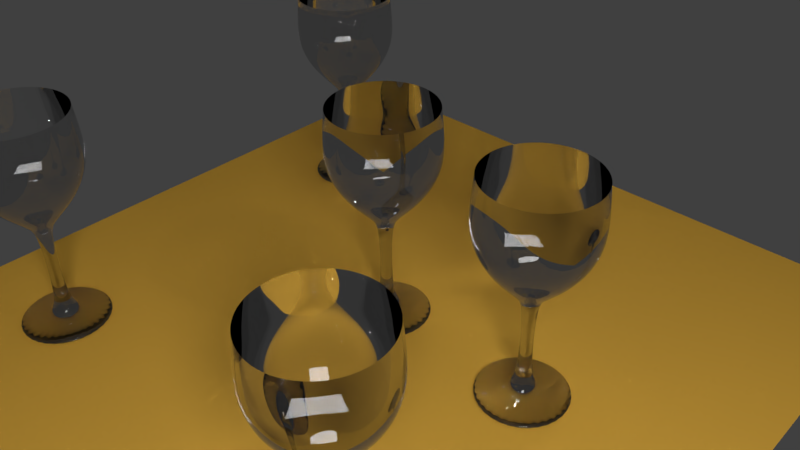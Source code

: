 # Source: wineglass.blend  (saved by Blender 2.77.0; exported with 4.5.12 LTS)
import bpy
from mathutils import Matrix  # noqa: F401  (used for matrix-valued properties, if any)

bpy.ops.wm.read_factory_settings(use_empty=True)
scene = bpy.context.scene
scene.name = 'Scene'

# ---- collections
col_collection_1 = bpy.data.collections.new('Collection 1'); scene.collection.children.link(col_collection_1)

# ---- materials (node trees are filled in below, after node groups)
mat_material_007 = bpy.data.materials.new('Material.007')
mat_material_007.alpha_threshold = 0.0
mat_material_007.roughness = 0.5
mat_material_006 = bpy.data.materials.new('Material.006')
mat_material_006.alpha_threshold = 0.0
mat_material_006.roughness = 0.5
mat_material_005 = bpy.data.materials.new('Material.005')
mat_material_005.alpha_threshold = 0.0
mat_material_005.roughness = 0.5
mat_material_004 = bpy.data.materials.new('Material.004')
mat_material_004.alpha_threshold = 0.0
mat_material_004.roughness = 0.5
mat_material_002 = bpy.data.materials.new('Material.002')
mat_material_002.alpha_threshold = 0.0
mat_material_002.roughness = 0.5
mat_material_001 = bpy.data.materials.new('Material.001')
mat_material_001.alpha_threshold = 0.0
mat_material_001.roughness = 0.5
mat_material_003 = bpy.data.materials.new('Material.003')
mat_material_003.alpha_threshold = 0.0
mat_material_003.roughness = 0.5

# ---- material node trees
mat_material_007.use_nodes = True; mat_material_007.node_tree.nodes.clear()
_N = mat_material_007.node_tree.nodes; _L = mat_material_007.node_tree.links
n0 = _N.new('ShaderNodeOutputMaterial'); n0.name = 'Material Output'; n0.location = (300, 300)
n1 = _N.new('ShaderNodeBsdfGlass'); n1.name = 'Glass BSDF'; n1.location = (10, 300)
n1.distribution = 'BECKMANN'
n1.inputs[0].default_value = (0.8, 0.8, 0.8, 1.0)
n1.inputs[2].default_value = 1.45
_L.new(n1.outputs[0], n0.inputs[0])
n0.is_active_output = True
mat_material_006.use_nodes = True; mat_material_006.node_tree.nodes.clear()
_N = mat_material_006.node_tree.nodes; _L = mat_material_006.node_tree.links
n0 = _N.new('ShaderNodeOutputMaterial'); n0.name = 'Material Output'; n0.location = (300, 300)
n1 = _N.new('ShaderNodeBsdfGlass'); n1.name = 'Glass BSDF'; n1.location = (10, 300)
n1.distribution = 'BECKMANN'
n1.inputs[0].default_value = (0.8, 0.8, 0.8, 1.0)
n1.inputs[2].default_value = 1.45
_L.new(n1.outputs[0], n0.inputs[0])
n0.is_active_output = True
mat_material_005.use_nodes = True; mat_material_005.node_tree.nodes.clear()
_N = mat_material_005.node_tree.nodes; _L = mat_material_005.node_tree.links
n0 = _N.new('ShaderNodeOutputMaterial'); n0.name = 'Material Output'; n0.location = (300, 300)
n1 = _N.new('ShaderNodeBsdfGlass'); n1.name = 'Glass BSDF'; n1.location = (10, 300)
n1.distribution = 'BECKMANN'
n1.inputs[0].default_value = (0.8, 0.8, 0.8, 1.0)
n1.inputs[2].default_value = 1.45
_L.new(n1.outputs[0], n0.inputs[0])
n0.is_active_output = True
mat_material_004.use_nodes = True; mat_material_004.node_tree.nodes.clear()
_N = mat_material_004.node_tree.nodes; _L = mat_material_004.node_tree.links
n0 = _N.new('ShaderNodeOutputMaterial'); n0.name = 'Material Output'; n0.location = (300, 300)
n1 = _N.new('ShaderNodeBsdfGlass'); n1.name = 'Glass BSDF'; n1.location = (10, 300)
n1.distribution = 'BECKMANN'
n1.inputs[0].default_value = (0.8, 0.8, 0.8, 1.0)
n1.inputs[2].default_value = 1.45
_L.new(n1.outputs[0], n0.inputs[0])
n0.is_active_output = True
mat_material_002.use_nodes = True; mat_material_002.node_tree.nodes.clear()
_N = mat_material_002.node_tree.nodes; _L = mat_material_002.node_tree.links
n0 = _N.new('ShaderNodeOutputMaterial'); n0.name = 'Material Output'; n0.location = (300, 300)
n1 = _N.new('ShaderNodeEmission'); n1.name = 'Emission'; n1.location = (10, 300)
n1.inputs[0].default_value = (0.8, 0.8, 0.8, 1.0)
n1.inputs[1].default_value = 25.0
_L.new(n1.outputs[0], n0.inputs[0])
n0.is_active_output = True
mat_material_001.use_nodes = True; mat_material_001.node_tree.nodes.clear()
_N = mat_material_001.node_tree.nodes; _L = mat_material_001.node_tree.links
n0 = _N.new('ShaderNodeOutputMaterial'); n0.name = 'Material Output'; n0.location = (300, 300)
n1 = _N.new('ShaderNodeBsdfDiffuse'); n1.name = 'Diffuse BSDF'; n1.location = (10, 300)
n1.inputs[0].default_value = (0.8, 0.4462, 0.0601, 1.0)
_L.new(n1.outputs[0], n0.inputs[0])
n0.is_active_output = True
mat_material_003.use_nodes = True; mat_material_003.node_tree.nodes.clear()
_N = mat_material_003.node_tree.nodes; _L = mat_material_003.node_tree.links
n0 = _N.new('ShaderNodeOutputMaterial'); n0.name = 'Material Output'; n0.location = (300, 300)
n1 = _N.new('ShaderNodeBsdfGlass'); n1.name = 'Glass BSDF'; n1.location = (10, 300)
n1.distribution = 'BECKMANN'
n1.inputs[0].default_value = (0.8, 0.8, 0.8, 1.0)
n1.inputs[2].default_value = 1.45
_L.new(n1.outputs[0], n0.inputs[0])
n0.is_active_output = True

# ---- world
world_world = bpy.data.worlds.new('World'); scene.world = world_world
world_world.color = (0.05088, 0.05088, 0.05088)
world_world.use_sun_shadow = False
world_world.sun_shadow_jitter_overblur = 0.0
world_world.cycles.sampling_method = 'MANUAL'

# ---- cameras
cam_camera = bpy.data.cameras.new('Camera')
cam_camera.clip_end = 100.0
cam_camera.lens = 35.0
cam_camera.sensor_width = 32.0
cam_camera.sensor_height = 18.0
cam_camera.ortho_scale = 7.314
cam_camera.dof.focus_distance = 0.0

# ---- lights
light_lamp = bpy.data.lights.new('Lamp', 'POINT')
light_lamp.transmission_factor = 0.0
light_lamp.cutoff_distance = 30.0
light_lamp.energy = 100.0
light_lamp.shadow_buffer_clip_start = 1.001
light_lamp.shadow_soft_size = 0.1
light_lamp.shadow_maximum_resolution = 0.006
light_lamp.use_absolute_resolution = True

# ---- meshes
me_cylinder_005 = bpy.data.meshes.new('Cylinder.005')
me_cylinder_005.from_pydata([(9.429e-08, 0.2059, -1.0), (1.162e-08, 0.9023, 1.0), (0.04018, 0.202, -1.0), (0.176, 0.885, 1.0), (0.07881, 0.1903, -1.0), (0.3453, 0.8336, 1.0), (0.1144, 0.1712, -1.0), (0.5013, 0.7503, 1.0), (0.1456, 0.1456, -1.0), (0.638, 0.638, 1.0), (0.1712, 0.1144, -1.0), (0.7503, 0.5013, 1.0), (0.1903, 0.07881, -1.0), (0.8336, 0.3453, 1.0), (0.202, 0.04018, -1.0), (0.885, 0.176, 1.0), (0.2059, 2.458e-07, -1.0), (0.9023, 9.589e-08, 1.0), (0.202, -0.04018, -1.0), (0.885, -0.176, 1.0), (0.1903, -0.07881, -1.0), (0.8336, -0.3453, 1.0), (0.1712, -0.1144, -1.0), (0.7503, -0.5013, 1.0), (0.1456, -0.1456, -1.0), (0.638, -0.638, 1.0), (0.1144, -0.1712, -1.0), (0.5013, -0.7503, 1.0), (0.07881, -0.1903, -1.0), (0.3453, -0.8336, 1.0), (0.04018, -0.202, -1.0), (0.176, -0.885, 1.0), (2.718e-08, -0.2059, -1.0), (-2.824e-07, -0.9023, 1.0), (-0.04018, -0.202, -1.0), (-0.176, -0.885, 1.0), (-0.07881, -0.1903, -1.0), (-0.3453, -0.8336, 1.0), (-0.1144, -0.1712, -1.0), (-0.5013, -0.7503, 1.0), (-0.1456, -0.1456, -1.0), (-0.638, -0.638, 1.0), (-0.1712, -0.1144, -1.0), (-0.7503, -0.5013, 1.0), (-0.1903, -0.07881, -1.0), (-0.8336, -0.3453, 1.0), (-0.202, -0.04018, -1.0), (-0.885, -0.176, 1.0), (-0.2059, 4.291e-07, -1.0), (-0.9023, 8.991e-07, 1.0), (-0.202, 0.04018, -1.0), (-0.885, 0.176, 1.0), (-0.1903, 0.07881, -1.0), (-0.8336, 0.3453, 1.0), (-0.1712, 0.1144, -1.0), (-0.7503, 0.5013, 1.0), (-0.1456, 0.1456, -1.0), (-0.638, 0.638, 1.0), (-0.1144, 0.1712, -1.0), (-0.5013, 0.7503, 1.0), (-0.07881, 0.1903, -1.0), (-0.3453, 0.8336, 1.0), (-0.04018, 0.202, -1.0), (-0.176, 0.885, 1.0), (3.594e-08, 0.6973, -0.5), (1.128e-08, 0.9529, 0.0), (5.845e-09, 0.9508, 0.5), (0.1855, 0.9325, 0.5), (0.1859, 0.9346, 0.0), (0.136, 0.6839, -0.5), (0.3638, 0.8784, 0.5), (0.3647, 0.8804, 0.0), (0.2669, 0.6442, -0.5), (0.5282, 0.7905, 0.5), (0.5294, 0.7923, 0.0), (0.3874, 0.5798, -0.5), (0.6723, 0.6723, 0.5), (0.6738, 0.6738, 0.0), (0.4931, 0.4931, -0.5), (0.7905, 0.5282, 0.5), (0.7923, 0.5294, 0.0), (0.5798, 0.3874, -0.5), (0.8784, 0.3638, 0.5), (0.8804, 0.3647, 0.0), (0.6442, 0.2669, -0.5), (0.9325, 0.1855, 0.5), (0.9346, 0.1859, 0.0), (0.6839, 0.136, -0.5), (0.9508, 8.581e-08, 0.5), (0.9529, 8.466e-08, 0.0), (0.6973, 1.389e-07, -0.5), (0.9325, -0.1855, 0.5), (0.9346, -0.1859, 0.0), (0.6839, -0.136, -0.5), (0.8784, -0.3638, 0.5), (0.8804, -0.3647, 0.0), (0.6442, -0.2669, -0.5), (0.7905, -0.5282, 0.5), (0.7923, -0.5294, 0.0), (0.5798, -0.3874, -0.5), (0.6723, -0.6723, 0.5), (0.6738, -0.6738, 0.0), (0.4931, -0.4931, -0.5), (0.5282, -0.7905, 0.5), (0.5294, -0.7923, 0.0), (0.3874, -0.5798, -0.5), (0.3638, -0.8784, 0.5), (0.3647, -0.8804, 0.0), (0.2669, -0.6442, -0.5), (0.1855, -0.9325, 0.5), (0.1859, -0.9346, 0.0), (0.136, -0.6839, -0.5), (-3.04e-07, -0.9508, 0.5), (-2.992e-07, -0.9529, 0.0), (-1.913e-07, -0.6973, -0.5), (-0.1855, -0.9325, 0.5), (-0.1859, -0.9346, 0.0), (-0.136, -0.6839, -0.5), (-0.3638, -0.8784, 0.5), (-0.3647, -0.8804, 0.0), (-0.2669, -0.6442, -0.5), (-0.5282, -0.7905, 0.5), (-0.5294, -0.7923, 0.0), (-0.3874, -0.5798, -0.5), (-0.6723, -0.6723, 0.5), (-0.6738, -0.6738, 0.0), (-0.4931, -0.4931, -0.5), (-0.7905, -0.5282, 0.5), (-0.7923, -0.5294, 0.0), (-0.5798, -0.3874, -0.5), (-0.8784, -0.3638, 0.5), (-0.8804, -0.3647, 0.0), (-0.6442, -0.2669, -0.5), (-0.9325, -0.1855, 0.5), (-0.9346, -0.1859, 0.0), (-0.6839, -0.136, -0.5), (-0.9508, 9.321e-07, 0.5), (-0.9529, 9.329e-07, 0.0), (-0.6973, 7.596e-07, -0.5), (-0.9325, 0.1855, 0.5), (-0.9346, 0.1859, 0.0), (-0.6839, 0.136, -0.5), (-0.8784, 0.3638, 0.5), (-0.8804, 0.3647, 0.0), (-0.6442, 0.2669, -0.5), (-0.7905, 0.5282, 0.5), (-0.7923, 0.5294, 0.0), (-0.5798, 0.3874, -0.5), (-0.6723, 0.6723, 0.5), (-0.6738, 0.6738, 0.0), (-0.4931, 0.4931, -0.5), (-0.5282, 0.7905, 0.5), (-0.5294, 0.7923, 0.0), (-0.3874, 0.5798, -0.5), (-0.3638, 0.8784, 0.5), (-0.3647, 0.8804, 0.0), (-0.2669, 0.6442, -0.5), (-0.1855, 0.9325, 0.5), (-0.1859, 0.9346, 0.0), (-0.136, 0.6839, -0.5), (1.075e-07, 0.09464, -1.196), (0.01846, 0.09282, -1.196), (0.03622, 0.08744, -1.196), (0.05258, 0.07869, -1.196), (0.06692, 0.06692, -1.196), (0.07869, 0.05258, -1.196), (0.08744, 0.03622, -1.196), (0.09282, 0.01846, -1.196), (0.09464, 2.74e-07, -1.196), (0.09282, -0.01846, -1.196), (0.08744, -0.03622, -1.196), (0.07869, -0.05258, -1.196), (0.06692, -0.06692, -1.196), (0.05258, -0.07869, -1.196), (0.03622, -0.08744, -1.196), (0.01846, -0.09282, -1.196), (7.667e-08, -0.09464, -1.196), (-0.01846, -0.09282, -1.196), (-0.03622, -0.08744, -1.196), (-0.05258, -0.07869, -1.196), (-0.06692, -0.06692, -1.196), (-0.07869, -0.05258, -1.196), (-0.08744, -0.03622, -1.196), (-0.09282, -0.01846, -1.196), (-0.09464, 3.583e-07, -1.196), (-0.09282, 0.01846, -1.196), (-0.08744, 0.03622, -1.196), (-0.07869, 0.05258, -1.196), (-0.06692, 0.06692, -1.196), (-0.05258, 0.07869, -1.196), (-0.03622, 0.08744, -1.196), (-0.01846, 0.09282, -1.196), (8.845e-07, 0.09464, -2.701), (0.01846, 0.09282, -2.701), (0.03622, 0.08744, -2.701), (0.05258, 0.07869, -2.701), (0.06692, 0.06692, -2.701), (0.07869, 0.05258, -2.701), (0.08744, 0.03622, -2.701), (0.09282, 0.01846, -2.701), (0.09464, 2.74e-07, -2.701), (0.09282, -0.01846, -2.701), (0.08744, -0.03622, -2.701), (0.07869, -0.05258, -2.701), (0.06692, -0.06692, -2.701), (0.05258, -0.07869, -2.701), (0.03622, -0.08744, -2.701), (0.01846, -0.09282, -2.701), (8.536e-07, -0.09464, -2.701), (-0.01846, -0.09282, -2.701), (-0.03622, -0.08744, -2.701), (-0.05258, -0.07869, -2.701), (-0.06692, -0.06692, -2.701), (-0.07869, -0.05258, -2.701), (-0.08743, -0.03622, -2.701), (-0.09282, -0.01846, -2.701), (-0.09464, 3.583e-07, -2.701), (-0.09282, 0.01846, -2.701), (-0.08743, 0.03622, -2.701), (-0.07869, 0.05258, -2.701), (-0.06692, 0.06692, -2.701), (-0.05258, 0.07869, -2.701), (-0.03622, 0.08744, -2.701), (-0.01846, 0.09282, -2.701), (9.278e-07, 0.2966, -2.798), (0.05786, 0.2909, -2.798), (0.1135, 0.274, -2.798), (0.1648, 0.2466, -2.798), (0.2097, 0.2097, -2.798), (0.2466, 0.1648, -2.798), (0.274, 0.1135, -2.798), (0.2909, 0.05786, -2.798), (0.2966, 2.168e-07, -2.798), (0.2909, -0.05786, -2.798), (0.274, -0.1135, -2.798), (0.2466, -0.1648, -2.798), (0.2097, -0.2097, -2.798), (0.1648, -0.2466, -2.798), (0.1135, -0.274, -2.798), (0.05786, -0.2909, -2.798), (8.312e-07, -0.2966, -2.798), (-0.05786, -0.2909, -2.798), (-0.1135, -0.274, -2.798), (-0.1648, -0.2466, -2.798), (-0.2097, -0.2097, -2.798), (-0.2466, -0.1648, -2.798), (-0.274, -0.1135, -2.798), (-0.2909, -0.05786, -2.798), (-0.2966, 4.808e-07, -2.798), (-0.2909, 0.05786, -2.798), (-0.274, 0.1135, -2.798), (-0.2466, 0.1648, -2.798), (-0.2097, 0.2097, -2.798), (-0.1648, 0.2466, -2.798), (-0.1135, 0.274, -2.798), (-0.05786, 0.2909, -2.798), (9.396e-07, 0.7974, -2.896), (0.1556, 0.7821, -2.896), (0.3052, 0.7367, -2.896), (0.443, 0.663, -2.896), (0.5639, 0.5639, -2.896), (0.663, 0.443, -2.896), (0.7367, 0.3052, -2.896), (0.7821, 0.1556, -2.896), (0.7974, 9.855e-08, -2.896), (0.7821, -0.1556, -2.896), (0.7367, -0.3052, -2.896), (0.663, -0.443, -2.896), (0.5639, -0.5639, -2.896), (0.443, -0.663, -2.896), (0.3052, -0.7367, -2.896), (0.1556, -0.7821, -2.896), (6.798e-07, -0.7974, -2.896), (-0.1556, -0.7821, -2.896), (-0.3052, -0.7367, -2.896), (-0.443, -0.663, -2.896), (-0.5639, -0.5639, -2.896), (-0.663, -0.443, -2.896), (-0.7367, -0.3052, -2.896), (-0.7821, -0.1556, -2.896), (-0.7974, 8.083e-07, -2.896), (-0.7821, 0.1556, -2.896), (-0.7367, 0.3052, -2.896), (-0.663, 0.443, -2.896), (-0.5639, 0.5639, -2.896), (-0.443, 0.663, -2.896), (-0.3052, 0.7367, -2.896), (-0.1556, 0.7821, -2.896), (9.269e-07, 0.7974, -2.996), (0.1556, 0.7821, -2.996), (0.3052, 0.7367, -2.996), (0.443, 0.663, -2.996), (0.5639, 0.5639, -2.996), (0.663, 0.443, -2.996), (0.7367, 0.3052, -2.996), (0.7821, 0.1556, -2.996), (0.7974, 9.855e-08, -2.996), (0.7821, -0.1556, -2.996), (0.7367, -0.3052, -2.996), (0.663, -0.443, -2.996), (0.5639, -0.5639, -2.996), (0.443, -0.663, -2.996), (0.3052, -0.7367, -2.996), (0.1556, -0.7821, -2.996), (6.671e-07, -0.7974, -2.996), (-0.1556, -0.7821, -2.996), (-0.3052, -0.7367, -2.996), (-0.443, -0.663, -2.996), (-0.5639, -0.5639, -2.996), (-0.663, -0.443, -2.996), (-0.7367, -0.3052, -2.996), (-0.7821, -0.1556, -2.996), (-0.7974, 8.083e-07, -2.996), (-0.7821, 0.1556, -2.996), (-0.7367, 0.3052, -2.996), (-0.663, 0.443, -2.996), (-0.5639, 0.5639, -2.996), (-0.443, 0.663, -2.996), (-0.3052, 0.7367, -2.996), (-0.1556, 0.7821, -2.996)], [], [(66, 1, 3, 67), (67, 3, 5, 70), (70, 5, 7, 73), (73, 7, 9, 76), (76, 9, 11, 79), (79, 11, 13, 82), (82, 13, 15, 85), (85, 15, 17, 88), (88, 17, 19, 91), (91, 19, 21, 94), (94, 21, 23, 97), (97, 23, 25, 100), (100, 25, 27, 103), (103, 27, 29, 106), (106, 29, 31, 109), (109, 31, 33, 112), (112, 33, 35, 115), (115, 35, 37, 118), (118, 37, 39, 121), (121, 39, 41, 124), (124, 41, 43, 127), (127, 43, 45, 130), (130, 45, 47, 133), (133, 47, 49, 136), (136, 49, 51, 139), (139, 51, 53, 142), (142, 53, 55, 145), (145, 55, 57, 148), (148, 57, 59, 151), (151, 59, 61, 154), (154, 61, 63, 157), (157, 63, 1, 66), (62, 0, 160, 191), (62, 159, 64, 0), (159, 158, 65, 64), (158, 157, 66, 65), (60, 156, 159, 62), (156, 155, 158, 159), (155, 154, 157, 158), (58, 153, 156, 60), (153, 152, 155, 156), (152, 151, 154, 155), (56, 150, 153, 58), (150, 149, 152, 153), (149, 148, 151, 152), (54, 147, 150, 56), (147, 146, 149, 150), (146, 145, 148, 149), (52, 144, 147, 54), (144, 143, 146, 147), (143, 142, 145, 146), (50, 141, 144, 52), (141, 140, 143, 144), (140, 139, 142, 143), (48, 138, 141, 50), (138, 137, 140, 141), (137, 136, 139, 140), (46, 135, 138, 48), (135, 134, 137, 138), (134, 133, 136, 137), (44, 132, 135, 46), (132, 131, 134, 135), (131, 130, 133, 134), (42, 129, 132, 44), (129, 128, 131, 132), (128, 127, 130, 131), (40, 126, 129, 42), (126, 125, 128, 129), (125, 124, 127, 128), (38, 123, 126, 40), (123, 122, 125, 126), (122, 121, 124, 125), (36, 120, 123, 38), (120, 119, 122, 123), (119, 118, 121, 122), (34, 117, 120, 36), (117, 116, 119, 120), (116, 115, 118, 119), (32, 114, 117, 34), (114, 113, 116, 117), (113, 112, 115, 116), (30, 111, 114, 32), (111, 110, 113, 114), (110, 109, 112, 113), (28, 108, 111, 30), (108, 107, 110, 111), (107, 106, 109, 110), (26, 105, 108, 28), (105, 104, 107, 108), (104, 103, 106, 107), (24, 102, 105, 26), (102, 101, 104, 105), (101, 100, 103, 104), (22, 99, 102, 24), (99, 98, 101, 102), (98, 97, 100, 101), (20, 96, 99, 22), (96, 95, 98, 99), (95, 94, 97, 98), (18, 93, 96, 20), (93, 92, 95, 96), (92, 91, 94, 95), (16, 90, 93, 18), (90, 89, 92, 93), (89, 88, 91, 92), (14, 87, 90, 16), (87, 86, 89, 90), (86, 85, 88, 89), (12, 84, 87, 14), (84, 83, 86, 87), (83, 82, 85, 86), (10, 81, 84, 12), (81, 80, 83, 84), (80, 79, 82, 83), (8, 78, 81, 10), (78, 77, 80, 81), (77, 76, 79, 80), (6, 75, 78, 8), (75, 74, 77, 78), (74, 73, 76, 77), (4, 72, 75, 6), (72, 71, 74, 75), (71, 70, 73, 74), (2, 69, 72, 4), (69, 68, 71, 72), (68, 67, 70, 71), (0, 64, 69, 2), (64, 65, 68, 69), (65, 66, 67, 68), (167, 168, 200, 199), (18, 20, 170, 169), (36, 38, 179, 178), (54, 56, 188, 187), (10, 12, 166, 165), (28, 30, 175, 174), (46, 48, 184, 183), (2, 4, 162, 161), (20, 22, 171, 170), (38, 40, 180, 179), (56, 58, 189, 188), (12, 14, 167, 166), (30, 32, 176, 175), (48, 50, 185, 184), (4, 6, 163, 162), (22, 24, 172, 171), (40, 42, 181, 180), (58, 60, 190, 189), (14, 16, 168, 167), (32, 34, 177, 176), (50, 52, 186, 185), (6, 8, 164, 163), (24, 26, 173, 172), (42, 44, 182, 181), (60, 62, 191, 190), (16, 18, 169, 168), (34, 36, 178, 177), (52, 54, 187, 186), (8, 10, 165, 164), (26, 28, 174, 173), (44, 46, 183, 182), (0, 2, 161, 160), (202, 203, 235, 234), (181, 182, 214, 213), (168, 169, 201, 200), (182, 183, 215, 214), (169, 170, 202, 201), (183, 184, 216, 215), (170, 171, 203, 202), (184, 185, 217, 216), (171, 172, 204, 203), (185, 186, 218, 217), (172, 173, 205, 204), (186, 187, 219, 218), (173, 174, 206, 205), (160, 161, 193, 192), (187, 188, 220, 219), (174, 175, 207, 206), (161, 162, 194, 193), (188, 189, 221, 220), (175, 176, 208, 207), (162, 163, 195, 194), (189, 190, 222, 221), (176, 177, 209, 208), (163, 164, 196, 195), (190, 191, 223, 222), (177, 178, 210, 209), (164, 165, 197, 196), (191, 160, 192, 223), (178, 179, 211, 210), (165, 166, 198, 197), (179, 180, 212, 211), (166, 167, 199, 198), (180, 181, 213, 212), (237, 238, 270, 269), (216, 217, 249, 248), (203, 204, 236, 235), (217, 218, 250, 249), (204, 205, 237, 236), (218, 219, 251, 250), (205, 206, 238, 237), (192, 193, 225, 224), (219, 220, 252, 251), (206, 207, 239, 238), (193, 194, 226, 225), (220, 221, 253, 252), (207, 208, 240, 239), (194, 195, 227, 226), (221, 222, 254, 253), (208, 209, 241, 240), (195, 196, 228, 227), (222, 223, 255, 254), (209, 210, 242, 241), (196, 197, 229, 228), (223, 192, 224, 255), (210, 211, 243, 242), (197, 198, 230, 229), (211, 212, 244, 243), (198, 199, 231, 230), (212, 213, 245, 244), (199, 200, 232, 231), (213, 214, 246, 245), (200, 201, 233, 232), (214, 215, 247, 246), (201, 202, 234, 233), (215, 216, 248, 247), (272, 273, 305, 304), (224, 225, 257, 256), (251, 252, 284, 283), (238, 239, 271, 270), (225, 226, 258, 257), (252, 253, 285, 284), (239, 240, 272, 271), (226, 227, 259, 258), (253, 254, 286, 285), (240, 241, 273, 272), (227, 228, 260, 259), (254, 255, 287, 286), (241, 242, 274, 273), (228, 229, 261, 260), (255, 224, 256, 287), (242, 243, 275, 274), (229, 230, 262, 261), (243, 244, 276, 275), (230, 231, 263, 262), (244, 245, 277, 276), (231, 232, 264, 263), (245, 246, 278, 277), (232, 233, 265, 264), (246, 247, 279, 278), (233, 234, 266, 265), (247, 248, 280, 279), (234, 235, 267, 266), (248, 249, 281, 280), (235, 236, 268, 267), (249, 250, 282, 281), (236, 237, 269, 268), (250, 251, 283, 282), (288, 289, 290, 291, 292, 293, 294, 295, 296, 297, 298, 299, 300, 301, 302, 303, 304, 305, 306, 307, 308, 309, 310, 311, 312, 313, 314, 315, 316, 317, 318, 319), (259, 260, 292, 291), (286, 287, 319, 318), (273, 274, 306, 305), (260, 261, 293, 292), (287, 256, 288, 319), (274, 275, 307, 306), (261, 262, 294, 293), (275, 276, 308, 307), (262, 263, 295, 294), (276, 277, 309, 308), (263, 264, 296, 295), (277, 278, 310, 309), (264, 265, 297, 296), (278, 279, 311, 310), (265, 266, 298, 297), (279, 280, 312, 311), (266, 267, 299, 298), (280, 281, 313, 312), (267, 268, 300, 299), (281, 282, 314, 313), (268, 269, 301, 300), (282, 283, 315, 314), (269, 270, 302, 301), (256, 257, 289, 288), (283, 284, 316, 315), (270, 271, 303, 302), (257, 258, 290, 289), (284, 285, 317, 316), (271, 272, 304, 303), (258, 259, 291, 290), (285, 286, 318, 317)])
me_cylinder_005.polygons.foreach_set('use_smooth', [True] * 289)
me_cylinder_005.materials.append(mat_material_007)
me_cylinder_005.use_remesh_preserve_volume = False
me_cylinder_005.use_remesh_preserve_attributes = False
me_cylinder_005.use_mirror_vertex_groups = False
me_cylinder_005.update()
me_cylinder_004 = bpy.data.meshes.new('Cylinder.004')
me_cylinder_004.from_pydata([(9.429e-08, 0.2059, -1.0), (1.162e-08, 0.9023, 1.0), (0.04018, 0.202, -1.0), (0.176, 0.885, 1.0), (0.07881, 0.1903, -1.0), (0.3453, 0.8336, 1.0), (0.1144, 0.1712, -1.0), (0.5013, 0.7503, 1.0), (0.1456, 0.1456, -1.0), (0.638, 0.638, 1.0), (0.1712, 0.1144, -1.0), (0.7503, 0.5013, 1.0), (0.1903, 0.07881, -1.0), (0.8336, 0.3453, 1.0), (0.202, 0.04018, -1.0), (0.885, 0.176, 1.0), (0.2059, 2.458e-07, -1.0), (0.9023, 9.589e-08, 1.0), (0.202, -0.04018, -1.0), (0.885, -0.176, 1.0), (0.1903, -0.07881, -1.0), (0.8336, -0.3453, 1.0), (0.1712, -0.1144, -1.0), (0.7503, -0.5013, 1.0), (0.1456, -0.1456, -1.0), (0.638, -0.638, 1.0), (0.1144, -0.1712, -1.0), (0.5013, -0.7503, 1.0), (0.07881, -0.1903, -1.0), (0.3453, -0.8336, 1.0), (0.04018, -0.202, -1.0), (0.176, -0.885, 1.0), (2.718e-08, -0.2059, -1.0), (-2.824e-07, -0.9023, 1.0), (-0.04018, -0.202, -1.0), (-0.176, -0.885, 1.0), (-0.07881, -0.1903, -1.0), (-0.3453, -0.8336, 1.0), (-0.1144, -0.1712, -1.0), (-0.5013, -0.7503, 1.0), (-0.1456, -0.1456, -1.0), (-0.638, -0.638, 1.0), (-0.1712, -0.1144, -1.0), (-0.7503, -0.5013, 1.0), (-0.1903, -0.07881, -1.0), (-0.8336, -0.3453, 1.0), (-0.202, -0.04018, -1.0), (-0.885, -0.176, 1.0), (-0.2059, 4.291e-07, -1.0), (-0.9023, 8.991e-07, 1.0), (-0.202, 0.04018, -1.0), (-0.885, 0.176, 1.0), (-0.1903, 0.07881, -1.0), (-0.8336, 0.3453, 1.0), (-0.1712, 0.1144, -1.0), (-0.7503, 0.5013, 1.0), (-0.1456, 0.1456, -1.0), (-0.638, 0.638, 1.0), (-0.1144, 0.1712, -1.0), (-0.5013, 0.7503, 1.0), (-0.07881, 0.1903, -1.0), (-0.3453, 0.8336, 1.0), (-0.04018, 0.202, -1.0), (-0.176, 0.885, 1.0), (3.594e-08, 0.6973, -0.5), (1.128e-08, 0.9529, 0.0), (5.845e-09, 0.9508, 0.5), (0.1855, 0.9325, 0.5), (0.1859, 0.9346, 0.0), (0.136, 0.6839, -0.5), (0.3638, 0.8784, 0.5), (0.3647, 0.8804, 0.0), (0.2669, 0.6442, -0.5), (0.5282, 0.7905, 0.5), (0.5294, 0.7923, 0.0), (0.3874, 0.5798, -0.5), (0.6723, 0.6723, 0.5), (0.6738, 0.6738, 0.0), (0.4931, 0.4931, -0.5), (0.7905, 0.5282, 0.5), (0.7923, 0.5294, 0.0), (0.5798, 0.3874, -0.5), (0.8784, 0.3638, 0.5), (0.8804, 0.3647, 0.0), (0.6442, 0.2669, -0.5), (0.9325, 0.1855, 0.5), (0.9346, 0.1859, 0.0), (0.6839, 0.136, -0.5), (0.9508, 8.581e-08, 0.5), (0.9529, 8.466e-08, 0.0), (0.6973, 1.389e-07, -0.5), (0.9325, -0.1855, 0.5), (0.9346, -0.1859, 0.0), (0.6839, -0.136, -0.5), (0.8784, -0.3638, 0.5), (0.8804, -0.3647, 0.0), (0.6442, -0.2669, -0.5), (0.7905, -0.5282, 0.5), (0.7923, -0.5294, 0.0), (0.5798, -0.3874, -0.5), (0.6723, -0.6723, 0.5), (0.6738, -0.6738, 0.0), (0.4931, -0.4931, -0.5), (0.5282, -0.7905, 0.5), (0.5294, -0.7923, 0.0), (0.3874, -0.5798, -0.5), (0.3638, -0.8784, 0.5), (0.3647, -0.8804, 0.0), (0.2669, -0.6442, -0.5), (0.1855, -0.9325, 0.5), (0.1859, -0.9346, 0.0), (0.136, -0.6839, -0.5), (-3.04e-07, -0.9508, 0.5), (-2.992e-07, -0.9529, 0.0), (-1.913e-07, -0.6973, -0.5), (-0.1855, -0.9325, 0.5), (-0.1859, -0.9346, 0.0), (-0.136, -0.6839, -0.5), (-0.3638, -0.8784, 0.5), (-0.3647, -0.8804, 0.0), (-0.2669, -0.6442, -0.5), (-0.5282, -0.7905, 0.5), (-0.5294, -0.7923, 0.0), (-0.3874, -0.5798, -0.5), (-0.6723, -0.6723, 0.5), (-0.6738, -0.6738, 0.0), (-0.4931, -0.4931, -0.5), (-0.7905, -0.5282, 0.5), (-0.7923, -0.5294, 0.0), (-0.5798, -0.3874, -0.5), (-0.8784, -0.3638, 0.5), (-0.8804, -0.3647, 0.0), (-0.6442, -0.2669, -0.5), (-0.9325, -0.1855, 0.5), (-0.9346, -0.1859, 0.0), (-0.6839, -0.136, -0.5), (-0.9508, 9.321e-07, 0.5), (-0.9529, 9.329e-07, 0.0), (-0.6973, 7.596e-07, -0.5), (-0.9325, 0.1855, 0.5), (-0.9346, 0.1859, 0.0), (-0.6839, 0.136, -0.5), (-0.8784, 0.3638, 0.5), (-0.8804, 0.3647, 0.0), (-0.6442, 0.2669, -0.5), (-0.7905, 0.5282, 0.5), (-0.7923, 0.5294, 0.0), (-0.5798, 0.3874, -0.5), (-0.6723, 0.6723, 0.5), (-0.6738, 0.6738, 0.0), (-0.4931, 0.4931, -0.5), (-0.5282, 0.7905, 0.5), (-0.5294, 0.7923, 0.0), (-0.3874, 0.5798, -0.5), (-0.3638, 0.8784, 0.5), (-0.3647, 0.8804, 0.0), (-0.2669, 0.6442, -0.5), (-0.1855, 0.9325, 0.5), (-0.1859, 0.9346, 0.0), (-0.136, 0.6839, -0.5), (1.075e-07, 0.09464, -1.196), (0.01846, 0.09282, -1.196), (0.03622, 0.08744, -1.196), (0.05258, 0.07869, -1.196), (0.06692, 0.06692, -1.196), (0.07869, 0.05258, -1.196), (0.08744, 0.03622, -1.196), (0.09282, 0.01846, -1.196), (0.09464, 2.74e-07, -1.196), (0.09282, -0.01846, -1.196), (0.08744, -0.03622, -1.196), (0.07869, -0.05258, -1.196), (0.06692, -0.06692, -1.196), (0.05258, -0.07869, -1.196), (0.03622, -0.08744, -1.196), (0.01846, -0.09282, -1.196), (7.667e-08, -0.09464, -1.196), (-0.01846, -0.09282, -1.196), (-0.03622, -0.08744, -1.196), (-0.05258, -0.07869, -1.196), (-0.06692, -0.06692, -1.196), (-0.07869, -0.05258, -1.196), (-0.08744, -0.03622, -1.196), (-0.09282, -0.01846, -1.196), (-0.09464, 3.583e-07, -1.196), (-0.09282, 0.01846, -1.196), (-0.08744, 0.03622, -1.196), (-0.07869, 0.05258, -1.196), (-0.06692, 0.06692, -1.196), (-0.05258, 0.07869, -1.196), (-0.03622, 0.08744, -1.196), (-0.01846, 0.09282, -1.196), (8.845e-07, 0.09464, -2.701), (0.01846, 0.09282, -2.701), (0.03622, 0.08744, -2.701), (0.05258, 0.07869, -2.701), (0.06692, 0.06692, -2.701), (0.07869, 0.05258, -2.701), (0.08744, 0.03622, -2.701), (0.09282, 0.01846, -2.701), (0.09464, 2.74e-07, -2.701), (0.09282, -0.01846, -2.701), (0.08744, -0.03622, -2.701), (0.07869, -0.05258, -2.701), (0.06692, -0.06692, -2.701), (0.05258, -0.07869, -2.701), (0.03622, -0.08744, -2.701), (0.01846, -0.09282, -2.701), (8.536e-07, -0.09464, -2.701), (-0.01846, -0.09282, -2.701), (-0.03622, -0.08744, -2.701), (-0.05258, -0.07869, -2.701), (-0.06692, -0.06692, -2.701), (-0.07869, -0.05258, -2.701), (-0.08743, -0.03622, -2.701), (-0.09282, -0.01846, -2.701), (-0.09464, 3.583e-07, -2.701), (-0.09282, 0.01846, -2.701), (-0.08743, 0.03622, -2.701), (-0.07869, 0.05258, -2.701), (-0.06692, 0.06692, -2.701), (-0.05258, 0.07869, -2.701), (-0.03622, 0.08744, -2.701), (-0.01846, 0.09282, -2.701), (9.278e-07, 0.2966, -2.798), (0.05786, 0.2909, -2.798), (0.1135, 0.274, -2.798), (0.1648, 0.2466, -2.798), (0.2097, 0.2097, -2.798), (0.2466, 0.1648, -2.798), (0.274, 0.1135, -2.798), (0.2909, 0.05786, -2.798), (0.2966, 2.168e-07, -2.798), (0.2909, -0.05786, -2.798), (0.274, -0.1135, -2.798), (0.2466, -0.1648, -2.798), (0.2097, -0.2097, -2.798), (0.1648, -0.2466, -2.798), (0.1135, -0.274, -2.798), (0.05786, -0.2909, -2.798), (8.312e-07, -0.2966, -2.798), (-0.05786, -0.2909, -2.798), (-0.1135, -0.274, -2.798), (-0.1648, -0.2466, -2.798), (-0.2097, -0.2097, -2.798), (-0.2466, -0.1648, -2.798), (-0.274, -0.1135, -2.798), (-0.2909, -0.05786, -2.798), (-0.2966, 4.808e-07, -2.798), (-0.2909, 0.05786, -2.798), (-0.274, 0.1135, -2.798), (-0.2466, 0.1648, -2.798), (-0.2097, 0.2097, -2.798), (-0.1648, 0.2466, -2.798), (-0.1135, 0.274, -2.798), (-0.05786, 0.2909, -2.798), (9.396e-07, 0.7974, -2.896), (0.1556, 0.7821, -2.896), (0.3052, 0.7367, -2.896), (0.443, 0.663, -2.896), (0.5639, 0.5639, -2.896), (0.663, 0.443, -2.896), (0.7367, 0.3052, -2.896), (0.7821, 0.1556, -2.896), (0.7974, 9.855e-08, -2.896), (0.7821, -0.1556, -2.896), (0.7367, -0.3052, -2.896), (0.663, -0.443, -2.896), (0.5639, -0.5639, -2.896), (0.443, -0.663, -2.896), (0.3052, -0.7367, -2.896), (0.1556, -0.7821, -2.896), (6.798e-07, -0.7974, -2.896), (-0.1556, -0.7821, -2.896), (-0.3052, -0.7367, -2.896), (-0.443, -0.663, -2.896), (-0.5639, -0.5639, -2.896), (-0.663, -0.443, -2.896), (-0.7367, -0.3052, -2.896), (-0.7821, -0.1556, -2.896), (-0.7974, 8.083e-07, -2.896), (-0.7821, 0.1556, -2.896), (-0.7367, 0.3052, -2.896), (-0.663, 0.443, -2.896), (-0.5639, 0.5639, -2.896), (-0.443, 0.663, -2.896), (-0.3052, 0.7367, -2.896), (-0.1556, 0.7821, -2.896), (9.269e-07, 0.7974, -2.996), (0.1556, 0.7821, -2.996), (0.3052, 0.7367, -2.996), (0.443, 0.663, -2.996), (0.5639, 0.5639, -2.996), (0.663, 0.443, -2.996), (0.7367, 0.3052, -2.996), (0.7821, 0.1556, -2.996), (0.7974, 9.855e-08, -2.996), (0.7821, -0.1556, -2.996), (0.7367, -0.3052, -2.996), (0.663, -0.443, -2.996), (0.5639, -0.5639, -2.996), (0.443, -0.663, -2.996), (0.3052, -0.7367, -2.996), (0.1556, -0.7821, -2.996), (6.671e-07, -0.7974, -2.996), (-0.1556, -0.7821, -2.996), (-0.3052, -0.7367, -2.996), (-0.443, -0.663, -2.996), (-0.5639, -0.5639, -2.996), (-0.663, -0.443, -2.996), (-0.7367, -0.3052, -2.996), (-0.7821, -0.1556, -2.996), (-0.7974, 8.083e-07, -2.996), (-0.7821, 0.1556, -2.996), (-0.7367, 0.3052, -2.996), (-0.663, 0.443, -2.996), (-0.5639, 0.5639, -2.996), (-0.443, 0.663, -2.996), (-0.3052, 0.7367, -2.996), (-0.1556, 0.7821, -2.996)], [], [(66, 1, 3, 67), (67, 3, 5, 70), (70, 5, 7, 73), (73, 7, 9, 76), (76, 9, 11, 79), (79, 11, 13, 82), (82, 13, 15, 85), (85, 15, 17, 88), (88, 17, 19, 91), (91, 19, 21, 94), (94, 21, 23, 97), (97, 23, 25, 100), (100, 25, 27, 103), (103, 27, 29, 106), (106, 29, 31, 109), (109, 31, 33, 112), (112, 33, 35, 115), (115, 35, 37, 118), (118, 37, 39, 121), (121, 39, 41, 124), (124, 41, 43, 127), (127, 43, 45, 130), (130, 45, 47, 133), (133, 47, 49, 136), (136, 49, 51, 139), (139, 51, 53, 142), (142, 53, 55, 145), (145, 55, 57, 148), (148, 57, 59, 151), (151, 59, 61, 154), (154, 61, 63, 157), (157, 63, 1, 66), (62, 0, 160, 191), (62, 159, 64, 0), (159, 158, 65, 64), (158, 157, 66, 65), (60, 156, 159, 62), (156, 155, 158, 159), (155, 154, 157, 158), (58, 153, 156, 60), (153, 152, 155, 156), (152, 151, 154, 155), (56, 150, 153, 58), (150, 149, 152, 153), (149, 148, 151, 152), (54, 147, 150, 56), (147, 146, 149, 150), (146, 145, 148, 149), (52, 144, 147, 54), (144, 143, 146, 147), (143, 142, 145, 146), (50, 141, 144, 52), (141, 140, 143, 144), (140, 139, 142, 143), (48, 138, 141, 50), (138, 137, 140, 141), (137, 136, 139, 140), (46, 135, 138, 48), (135, 134, 137, 138), (134, 133, 136, 137), (44, 132, 135, 46), (132, 131, 134, 135), (131, 130, 133, 134), (42, 129, 132, 44), (129, 128, 131, 132), (128, 127, 130, 131), (40, 126, 129, 42), (126, 125, 128, 129), (125, 124, 127, 128), (38, 123, 126, 40), (123, 122, 125, 126), (122, 121, 124, 125), (36, 120, 123, 38), (120, 119, 122, 123), (119, 118, 121, 122), (34, 117, 120, 36), (117, 116, 119, 120), (116, 115, 118, 119), (32, 114, 117, 34), (114, 113, 116, 117), (113, 112, 115, 116), (30, 111, 114, 32), (111, 110, 113, 114), (110, 109, 112, 113), (28, 108, 111, 30), (108, 107, 110, 111), (107, 106, 109, 110), (26, 105, 108, 28), (105, 104, 107, 108), (104, 103, 106, 107), (24, 102, 105, 26), (102, 101, 104, 105), (101, 100, 103, 104), (22, 99, 102, 24), (99, 98, 101, 102), (98, 97, 100, 101), (20, 96, 99, 22), (96, 95, 98, 99), (95, 94, 97, 98), (18, 93, 96, 20), (93, 92, 95, 96), (92, 91, 94, 95), (16, 90, 93, 18), (90, 89, 92, 93), (89, 88, 91, 92), (14, 87, 90, 16), (87, 86, 89, 90), (86, 85, 88, 89), (12, 84, 87, 14), (84, 83, 86, 87), (83, 82, 85, 86), (10, 81, 84, 12), (81, 80, 83, 84), (80, 79, 82, 83), (8, 78, 81, 10), (78, 77, 80, 81), (77, 76, 79, 80), (6, 75, 78, 8), (75, 74, 77, 78), (74, 73, 76, 77), (4, 72, 75, 6), (72, 71, 74, 75), (71, 70, 73, 74), (2, 69, 72, 4), (69, 68, 71, 72), (68, 67, 70, 71), (0, 64, 69, 2), (64, 65, 68, 69), (65, 66, 67, 68), (167, 168, 200, 199), (18, 20, 170, 169), (36, 38, 179, 178), (54, 56, 188, 187), (10, 12, 166, 165), (28, 30, 175, 174), (46, 48, 184, 183), (2, 4, 162, 161), (20, 22, 171, 170), (38, 40, 180, 179), (56, 58, 189, 188), (12, 14, 167, 166), (30, 32, 176, 175), (48, 50, 185, 184), (4, 6, 163, 162), (22, 24, 172, 171), (40, 42, 181, 180), (58, 60, 190, 189), (14, 16, 168, 167), (32, 34, 177, 176), (50, 52, 186, 185), (6, 8, 164, 163), (24, 26, 173, 172), (42, 44, 182, 181), (60, 62, 191, 190), (16, 18, 169, 168), (34, 36, 178, 177), (52, 54, 187, 186), (8, 10, 165, 164), (26, 28, 174, 173), (44, 46, 183, 182), (0, 2, 161, 160), (202, 203, 235, 234), (181, 182, 214, 213), (168, 169, 201, 200), (182, 183, 215, 214), (169, 170, 202, 201), (183, 184, 216, 215), (170, 171, 203, 202), (184, 185, 217, 216), (171, 172, 204, 203), (185, 186, 218, 217), (172, 173, 205, 204), (186, 187, 219, 218), (173, 174, 206, 205), (160, 161, 193, 192), (187, 188, 220, 219), (174, 175, 207, 206), (161, 162, 194, 193), (188, 189, 221, 220), (175, 176, 208, 207), (162, 163, 195, 194), (189, 190, 222, 221), (176, 177, 209, 208), (163, 164, 196, 195), (190, 191, 223, 222), (177, 178, 210, 209), (164, 165, 197, 196), (191, 160, 192, 223), (178, 179, 211, 210), (165, 166, 198, 197), (179, 180, 212, 211), (166, 167, 199, 198), (180, 181, 213, 212), (237, 238, 270, 269), (216, 217, 249, 248), (203, 204, 236, 235), (217, 218, 250, 249), (204, 205, 237, 236), (218, 219, 251, 250), (205, 206, 238, 237), (192, 193, 225, 224), (219, 220, 252, 251), (206, 207, 239, 238), (193, 194, 226, 225), (220, 221, 253, 252), (207, 208, 240, 239), (194, 195, 227, 226), (221, 222, 254, 253), (208, 209, 241, 240), (195, 196, 228, 227), (222, 223, 255, 254), (209, 210, 242, 241), (196, 197, 229, 228), (223, 192, 224, 255), (210, 211, 243, 242), (197, 198, 230, 229), (211, 212, 244, 243), (198, 199, 231, 230), (212, 213, 245, 244), (199, 200, 232, 231), (213, 214, 246, 245), (200, 201, 233, 232), (214, 215, 247, 246), (201, 202, 234, 233), (215, 216, 248, 247), (272, 273, 305, 304), (224, 225, 257, 256), (251, 252, 284, 283), (238, 239, 271, 270), (225, 226, 258, 257), (252, 253, 285, 284), (239, 240, 272, 271), (226, 227, 259, 258), (253, 254, 286, 285), (240, 241, 273, 272), (227, 228, 260, 259), (254, 255, 287, 286), (241, 242, 274, 273), (228, 229, 261, 260), (255, 224, 256, 287), (242, 243, 275, 274), (229, 230, 262, 261), (243, 244, 276, 275), (230, 231, 263, 262), (244, 245, 277, 276), (231, 232, 264, 263), (245, 246, 278, 277), (232, 233, 265, 264), (246, 247, 279, 278), (233, 234, 266, 265), (247, 248, 280, 279), (234, 235, 267, 266), (248, 249, 281, 280), (235, 236, 268, 267), (249, 250, 282, 281), (236, 237, 269, 268), (250, 251, 283, 282), (288, 289, 290, 291, 292, 293, 294, 295, 296, 297, 298, 299, 300, 301, 302, 303, 304, 305, 306, 307, 308, 309, 310, 311, 312, 313, 314, 315, 316, 317, 318, 319), (259, 260, 292, 291), (286, 287, 319, 318), (273, 274, 306, 305), (260, 261, 293, 292), (287, 256, 288, 319), (274, 275, 307, 306), (261, 262, 294, 293), (275, 276, 308, 307), (262, 263, 295, 294), (276, 277, 309, 308), (263, 264, 296, 295), (277, 278, 310, 309), (264, 265, 297, 296), (278, 279, 311, 310), (265, 266, 298, 297), (279, 280, 312, 311), (266, 267, 299, 298), (280, 281, 313, 312), (267, 268, 300, 299), (281, 282, 314, 313), (268, 269, 301, 300), (282, 283, 315, 314), (269, 270, 302, 301), (256, 257, 289, 288), (283, 284, 316, 315), (270, 271, 303, 302), (257, 258, 290, 289), (284, 285, 317, 316), (271, 272, 304, 303), (258, 259, 291, 290), (285, 286, 318, 317)])
me_cylinder_004.polygons.foreach_set('use_smooth', [True] * 289)
me_cylinder_004.materials.append(mat_material_006)
me_cylinder_004.use_remesh_preserve_volume = False
me_cylinder_004.use_remesh_preserve_attributes = False
me_cylinder_004.use_mirror_vertex_groups = False
me_cylinder_004.update()
me_cylinder_003 = bpy.data.meshes.new('Cylinder.003')
me_cylinder_003.from_pydata([(9.429e-08, 0.2059, -1.0), (1.162e-08, 0.9023, 1.0), (0.04018, 0.202, -1.0), (0.176, 0.885, 1.0), (0.07881, 0.1903, -1.0), (0.3453, 0.8336, 1.0), (0.1144, 0.1712, -1.0), (0.5013, 0.7503, 1.0), (0.1456, 0.1456, -1.0), (0.638, 0.638, 1.0), (0.1712, 0.1144, -1.0), (0.7503, 0.5013, 1.0), (0.1903, 0.07881, -1.0), (0.8336, 0.3453, 1.0), (0.202, 0.04018, -1.0), (0.885, 0.176, 1.0), (0.2059, 2.458e-07, -1.0), (0.9023, 9.589e-08, 1.0), (0.202, -0.04018, -1.0), (0.885, -0.176, 1.0), (0.1903, -0.07881, -1.0), (0.8336, -0.3453, 1.0), (0.1712, -0.1144, -1.0), (0.7503, -0.5013, 1.0), (0.1456, -0.1456, -1.0), (0.638, -0.638, 1.0), (0.1144, -0.1712, -1.0), (0.5013, -0.7503, 1.0), (0.07881, -0.1903, -1.0), (0.3453, -0.8336, 1.0), (0.04018, -0.202, -1.0), (0.176, -0.885, 1.0), (2.718e-08, -0.2059, -1.0), (-2.824e-07, -0.9023, 1.0), (-0.04018, -0.202, -1.0), (-0.176, -0.885, 1.0), (-0.07881, -0.1903, -1.0), (-0.3453, -0.8336, 1.0), (-0.1144, -0.1712, -1.0), (-0.5013, -0.7503, 1.0), (-0.1456, -0.1456, -1.0), (-0.638, -0.638, 1.0), (-0.1712, -0.1144, -1.0), (-0.7503, -0.5013, 1.0), (-0.1903, -0.07881, -1.0), (-0.8336, -0.3453, 1.0), (-0.202, -0.04018, -1.0), (-0.885, -0.176, 1.0), (-0.2059, 4.291e-07, -1.0), (-0.9023, 8.991e-07, 1.0), (-0.202, 0.04018, -1.0), (-0.885, 0.176, 1.0), (-0.1903, 0.07881, -1.0), (-0.8336, 0.3453, 1.0), (-0.1712, 0.1144, -1.0), (-0.7503, 0.5013, 1.0), (-0.1456, 0.1456, -1.0), (-0.638, 0.638, 1.0), (-0.1144, 0.1712, -1.0), (-0.5013, 0.7503, 1.0), (-0.07881, 0.1903, -1.0), (-0.3453, 0.8336, 1.0), (-0.04018, 0.202, -1.0), (-0.176, 0.885, 1.0), (3.594e-08, 0.6973, -0.5), (1.128e-08, 0.9529, 0.0), (5.845e-09, 0.9508, 0.5), (0.1855, 0.9325, 0.5), (0.1859, 0.9346, 0.0), (0.136, 0.6839, -0.5), (0.3638, 0.8784, 0.5), (0.3647, 0.8804, 0.0), (0.2669, 0.6442, -0.5), (0.5282, 0.7905, 0.5), (0.5294, 0.7923, 0.0), (0.3874, 0.5798, -0.5), (0.6723, 0.6723, 0.5), (0.6738, 0.6738, 0.0), (0.4931, 0.4931, -0.5), (0.7905, 0.5282, 0.5), (0.7923, 0.5294, 0.0), (0.5798, 0.3874, -0.5), (0.8784, 0.3638, 0.5), (0.8804, 0.3647, 0.0), (0.6442, 0.2669, -0.5), (0.9325, 0.1855, 0.5), (0.9346, 0.1859, 0.0), (0.6839, 0.136, -0.5), (0.9508, 8.581e-08, 0.5), (0.9529, 8.466e-08, 0.0), (0.6973, 1.389e-07, -0.5), (0.9325, -0.1855, 0.5), (0.9346, -0.1859, 0.0), (0.6839, -0.136, -0.5), (0.8784, -0.3638, 0.5), (0.8804, -0.3647, 0.0), (0.6442, -0.2669, -0.5), (0.7905, -0.5282, 0.5), (0.7923, -0.5294, 0.0), (0.5798, -0.3874, -0.5), (0.6723, -0.6723, 0.5), (0.6738, -0.6738, 0.0), (0.4931, -0.4931, -0.5), (0.5282, -0.7905, 0.5), (0.5294, -0.7923, 0.0), (0.3874, -0.5798, -0.5), (0.3638, -0.8784, 0.5), (0.3647, -0.8804, 0.0), (0.2669, -0.6442, -0.5), (0.1855, -0.9325, 0.5), (0.1859, -0.9346, 0.0), (0.136, -0.6839, -0.5), (-3.04e-07, -0.9508, 0.5), (-2.992e-07, -0.9529, 0.0), (-1.913e-07, -0.6973, -0.5), (-0.1855, -0.9325, 0.5), (-0.1859, -0.9346, 0.0), (-0.136, -0.6839, -0.5), (-0.3638, -0.8784, 0.5), (-0.3647, -0.8804, 0.0), (-0.2669, -0.6442, -0.5), (-0.5282, -0.7905, 0.5), (-0.5294, -0.7923, 0.0), (-0.3874, -0.5798, -0.5), (-0.6723, -0.6723, 0.5), (-0.6738, -0.6738, 0.0), (-0.4931, -0.4931, -0.5), (-0.7905, -0.5282, 0.5), (-0.7923, -0.5294, 0.0), (-0.5798, -0.3874, -0.5), (-0.8784, -0.3638, 0.5), (-0.8804, -0.3647, 0.0), (-0.6442, -0.2669, -0.5), (-0.9325, -0.1855, 0.5), (-0.9346, -0.1859, 0.0), (-0.6839, -0.136, -0.5), (-0.9508, 9.321e-07, 0.5), (-0.9529, 9.329e-07, 0.0), (-0.6973, 7.596e-07, -0.5), (-0.9325, 0.1855, 0.5), (-0.9346, 0.1859, 0.0), (-0.6839, 0.136, -0.5), (-0.8784, 0.3638, 0.5), (-0.8804, 0.3647, 0.0), (-0.6442, 0.2669, -0.5), (-0.7905, 0.5282, 0.5), (-0.7923, 0.5294, 0.0), (-0.5798, 0.3874, -0.5), (-0.6723, 0.6723, 0.5), (-0.6738, 0.6738, 0.0), (-0.4931, 0.4931, -0.5), (-0.5282, 0.7905, 0.5), (-0.5294, 0.7923, 0.0), (-0.3874, 0.5798, -0.5), (-0.3638, 0.8784, 0.5), (-0.3647, 0.8804, 0.0), (-0.2669, 0.6442, -0.5), (-0.1855, 0.9325, 0.5), (-0.1859, 0.9346, 0.0), (-0.136, 0.6839, -0.5), (1.075e-07, 0.09464, -1.196), (0.01846, 0.09282, -1.196), (0.03622, 0.08744, -1.196), (0.05258, 0.07869, -1.196), (0.06692, 0.06692, -1.196), (0.07869, 0.05258, -1.196), (0.08744, 0.03622, -1.196), (0.09282, 0.01846, -1.196), (0.09464, 2.74e-07, -1.196), (0.09282, -0.01846, -1.196), (0.08744, -0.03622, -1.196), (0.07869, -0.05258, -1.196), (0.06692, -0.06692, -1.196), (0.05258, -0.07869, -1.196), (0.03622, -0.08744, -1.196), (0.01846, -0.09282, -1.196), (7.667e-08, -0.09464, -1.196), (-0.01846, -0.09282, -1.196), (-0.03622, -0.08744, -1.196), (-0.05258, -0.07869, -1.196), (-0.06692, -0.06692, -1.196), (-0.07869, -0.05258, -1.196), (-0.08744, -0.03622, -1.196), (-0.09282, -0.01846, -1.196), (-0.09464, 3.583e-07, -1.196), (-0.09282, 0.01846, -1.196), (-0.08744, 0.03622, -1.196), (-0.07869, 0.05258, -1.196), (-0.06692, 0.06692, -1.196), (-0.05258, 0.07869, -1.196), (-0.03622, 0.08744, -1.196), (-0.01846, 0.09282, -1.196), (8.845e-07, 0.09464, -2.701), (0.01846, 0.09282, -2.701), (0.03622, 0.08744, -2.701), (0.05258, 0.07869, -2.701), (0.06692, 0.06692, -2.701), (0.07869, 0.05258, -2.701), (0.08744, 0.03622, -2.701), (0.09282, 0.01846, -2.701), (0.09464, 2.74e-07, -2.701), (0.09282, -0.01846, -2.701), (0.08744, -0.03622, -2.701), (0.07869, -0.05258, -2.701), (0.06692, -0.06692, -2.701), (0.05258, -0.07869, -2.701), (0.03622, -0.08744, -2.701), (0.01846, -0.09282, -2.701), (8.536e-07, -0.09464, -2.701), (-0.01846, -0.09282, -2.701), (-0.03622, -0.08744, -2.701), (-0.05258, -0.07869, -2.701), (-0.06692, -0.06692, -2.701), (-0.07869, -0.05258, -2.701), (-0.08743, -0.03622, -2.701), (-0.09282, -0.01846, -2.701), (-0.09464, 3.583e-07, -2.701), (-0.09282, 0.01846, -2.701), (-0.08743, 0.03622, -2.701), (-0.07869, 0.05258, -2.701), (-0.06692, 0.06692, -2.701), (-0.05258, 0.07869, -2.701), (-0.03622, 0.08744, -2.701), (-0.01846, 0.09282, -2.701), (9.278e-07, 0.2966, -2.798), (0.05786, 0.2909, -2.798), (0.1135, 0.274, -2.798), (0.1648, 0.2466, -2.798), (0.2097, 0.2097, -2.798), (0.2466, 0.1648, -2.798), (0.274, 0.1135, -2.798), (0.2909, 0.05786, -2.798), (0.2966, 2.168e-07, -2.798), (0.2909, -0.05786, -2.798), (0.274, -0.1135, -2.798), (0.2466, -0.1648, -2.798), (0.2097, -0.2097, -2.798), (0.1648, -0.2466, -2.798), (0.1135, -0.274, -2.798), (0.05786, -0.2909, -2.798), (8.312e-07, -0.2966, -2.798), (-0.05786, -0.2909, -2.798), (-0.1135, -0.274, -2.798), (-0.1648, -0.2466, -2.798), (-0.2097, -0.2097, -2.798), (-0.2466, -0.1648, -2.798), (-0.274, -0.1135, -2.798), (-0.2909, -0.05786, -2.798), (-0.2966, 4.808e-07, -2.798), (-0.2909, 0.05786, -2.798), (-0.274, 0.1135, -2.798), (-0.2466, 0.1648, -2.798), (-0.2097, 0.2097, -2.798), (-0.1648, 0.2466, -2.798), (-0.1135, 0.274, -2.798), (-0.05786, 0.2909, -2.798), (9.396e-07, 0.7974, -2.896), (0.1556, 0.7821, -2.896), (0.3052, 0.7367, -2.896), (0.443, 0.663, -2.896), (0.5639, 0.5639, -2.896), (0.663, 0.443, -2.896), (0.7367, 0.3052, -2.896), (0.7821, 0.1556, -2.896), (0.7974, 9.855e-08, -2.896), (0.7821, -0.1556, -2.896), (0.7367, -0.3052, -2.896), (0.663, -0.443, -2.896), (0.5639, -0.5639, -2.896), (0.443, -0.663, -2.896), (0.3052, -0.7367, -2.896), (0.1556, -0.7821, -2.896), (6.798e-07, -0.7974, -2.896), (-0.1556, -0.7821, -2.896), (-0.3052, -0.7367, -2.896), (-0.443, -0.663, -2.896), (-0.5639, -0.5639, -2.896), (-0.663, -0.443, -2.896), (-0.7367, -0.3052, -2.896), (-0.7821, -0.1556, -2.896), (-0.7974, 8.083e-07, -2.896), (-0.7821, 0.1556, -2.896), (-0.7367, 0.3052, -2.896), (-0.663, 0.443, -2.896), (-0.5639, 0.5639, -2.896), (-0.443, 0.663, -2.896), (-0.3052, 0.7367, -2.896), (-0.1556, 0.7821, -2.896), (9.269e-07, 0.7974, -2.996), (0.1556, 0.7821, -2.996), (0.3052, 0.7367, -2.996), (0.443, 0.663, -2.996), (0.5639, 0.5639, -2.996), (0.663, 0.443, -2.996), (0.7367, 0.3052, -2.996), (0.7821, 0.1556, -2.996), (0.7974, 9.855e-08, -2.996), (0.7821, -0.1556, -2.996), (0.7367, -0.3052, -2.996), (0.663, -0.443, -2.996), (0.5639, -0.5639, -2.996), (0.443, -0.663, -2.996), (0.3052, -0.7367, -2.996), (0.1556, -0.7821, -2.996), (6.671e-07, -0.7974, -2.996), (-0.1556, -0.7821, -2.996), (-0.3052, -0.7367, -2.996), (-0.443, -0.663, -2.996), (-0.5639, -0.5639, -2.996), (-0.663, -0.443, -2.996), (-0.7367, -0.3052, -2.996), (-0.7821, -0.1556, -2.996), (-0.7974, 8.083e-07, -2.996), (-0.7821, 0.1556, -2.996), (-0.7367, 0.3052, -2.996), (-0.663, 0.443, -2.996), (-0.5639, 0.5639, -2.996), (-0.443, 0.663, -2.996), (-0.3052, 0.7367, -2.996), (-0.1556, 0.7821, -2.996)], [], [(66, 1, 3, 67), (67, 3, 5, 70), (70, 5, 7, 73), (73, 7, 9, 76), (76, 9, 11, 79), (79, 11, 13, 82), (82, 13, 15, 85), (85, 15, 17, 88), (88, 17, 19, 91), (91, 19, 21, 94), (94, 21, 23, 97), (97, 23, 25, 100), (100, 25, 27, 103), (103, 27, 29, 106), (106, 29, 31, 109), (109, 31, 33, 112), (112, 33, 35, 115), (115, 35, 37, 118), (118, 37, 39, 121), (121, 39, 41, 124), (124, 41, 43, 127), (127, 43, 45, 130), (130, 45, 47, 133), (133, 47, 49, 136), (136, 49, 51, 139), (139, 51, 53, 142), (142, 53, 55, 145), (145, 55, 57, 148), (148, 57, 59, 151), (151, 59, 61, 154), (154, 61, 63, 157), (157, 63, 1, 66), (62, 0, 160, 191), (62, 159, 64, 0), (159, 158, 65, 64), (158, 157, 66, 65), (60, 156, 159, 62), (156, 155, 158, 159), (155, 154, 157, 158), (58, 153, 156, 60), (153, 152, 155, 156), (152, 151, 154, 155), (56, 150, 153, 58), (150, 149, 152, 153), (149, 148, 151, 152), (54, 147, 150, 56), (147, 146, 149, 150), (146, 145, 148, 149), (52, 144, 147, 54), (144, 143, 146, 147), (143, 142, 145, 146), (50, 141, 144, 52), (141, 140, 143, 144), (140, 139, 142, 143), (48, 138, 141, 50), (138, 137, 140, 141), (137, 136, 139, 140), (46, 135, 138, 48), (135, 134, 137, 138), (134, 133, 136, 137), (44, 132, 135, 46), (132, 131, 134, 135), (131, 130, 133, 134), (42, 129, 132, 44), (129, 128, 131, 132), (128, 127, 130, 131), (40, 126, 129, 42), (126, 125, 128, 129), (125, 124, 127, 128), (38, 123, 126, 40), (123, 122, 125, 126), (122, 121, 124, 125), (36, 120, 123, 38), (120, 119, 122, 123), (119, 118, 121, 122), (34, 117, 120, 36), (117, 116, 119, 120), (116, 115, 118, 119), (32, 114, 117, 34), (114, 113, 116, 117), (113, 112, 115, 116), (30, 111, 114, 32), (111, 110, 113, 114), (110, 109, 112, 113), (28, 108, 111, 30), (108, 107, 110, 111), (107, 106, 109, 110), (26, 105, 108, 28), (105, 104, 107, 108), (104, 103, 106, 107), (24, 102, 105, 26), (102, 101, 104, 105), (101, 100, 103, 104), (22, 99, 102, 24), (99, 98, 101, 102), (98, 97, 100, 101), (20, 96, 99, 22), (96, 95, 98, 99), (95, 94, 97, 98), (18, 93, 96, 20), (93, 92, 95, 96), (92, 91, 94, 95), (16, 90, 93, 18), (90, 89, 92, 93), (89, 88, 91, 92), (14, 87, 90, 16), (87, 86, 89, 90), (86, 85, 88, 89), (12, 84, 87, 14), (84, 83, 86, 87), (83, 82, 85, 86), (10, 81, 84, 12), (81, 80, 83, 84), (80, 79, 82, 83), (8, 78, 81, 10), (78, 77, 80, 81), (77, 76, 79, 80), (6, 75, 78, 8), (75, 74, 77, 78), (74, 73, 76, 77), (4, 72, 75, 6), (72, 71, 74, 75), (71, 70, 73, 74), (2, 69, 72, 4), (69, 68, 71, 72), (68, 67, 70, 71), (0, 64, 69, 2), (64, 65, 68, 69), (65, 66, 67, 68), (167, 168, 200, 199), (18, 20, 170, 169), (36, 38, 179, 178), (54, 56, 188, 187), (10, 12, 166, 165), (28, 30, 175, 174), (46, 48, 184, 183), (2, 4, 162, 161), (20, 22, 171, 170), (38, 40, 180, 179), (56, 58, 189, 188), (12, 14, 167, 166), (30, 32, 176, 175), (48, 50, 185, 184), (4, 6, 163, 162), (22, 24, 172, 171), (40, 42, 181, 180), (58, 60, 190, 189), (14, 16, 168, 167), (32, 34, 177, 176), (50, 52, 186, 185), (6, 8, 164, 163), (24, 26, 173, 172), (42, 44, 182, 181), (60, 62, 191, 190), (16, 18, 169, 168), (34, 36, 178, 177), (52, 54, 187, 186), (8, 10, 165, 164), (26, 28, 174, 173), (44, 46, 183, 182), (0, 2, 161, 160), (202, 203, 235, 234), (181, 182, 214, 213), (168, 169, 201, 200), (182, 183, 215, 214), (169, 170, 202, 201), (183, 184, 216, 215), (170, 171, 203, 202), (184, 185, 217, 216), (171, 172, 204, 203), (185, 186, 218, 217), (172, 173, 205, 204), (186, 187, 219, 218), (173, 174, 206, 205), (160, 161, 193, 192), (187, 188, 220, 219), (174, 175, 207, 206), (161, 162, 194, 193), (188, 189, 221, 220), (175, 176, 208, 207), (162, 163, 195, 194), (189, 190, 222, 221), (176, 177, 209, 208), (163, 164, 196, 195), (190, 191, 223, 222), (177, 178, 210, 209), (164, 165, 197, 196), (191, 160, 192, 223), (178, 179, 211, 210), (165, 166, 198, 197), (179, 180, 212, 211), (166, 167, 199, 198), (180, 181, 213, 212), (237, 238, 270, 269), (216, 217, 249, 248), (203, 204, 236, 235), (217, 218, 250, 249), (204, 205, 237, 236), (218, 219, 251, 250), (205, 206, 238, 237), (192, 193, 225, 224), (219, 220, 252, 251), (206, 207, 239, 238), (193, 194, 226, 225), (220, 221, 253, 252), (207, 208, 240, 239), (194, 195, 227, 226), (221, 222, 254, 253), (208, 209, 241, 240), (195, 196, 228, 227), (222, 223, 255, 254), (209, 210, 242, 241), (196, 197, 229, 228), (223, 192, 224, 255), (210, 211, 243, 242), (197, 198, 230, 229), (211, 212, 244, 243), (198, 199, 231, 230), (212, 213, 245, 244), (199, 200, 232, 231), (213, 214, 246, 245), (200, 201, 233, 232), (214, 215, 247, 246), (201, 202, 234, 233), (215, 216, 248, 247), (272, 273, 305, 304), (224, 225, 257, 256), (251, 252, 284, 283), (238, 239, 271, 270), (225, 226, 258, 257), (252, 253, 285, 284), (239, 240, 272, 271), (226, 227, 259, 258), (253, 254, 286, 285), (240, 241, 273, 272), (227, 228, 260, 259), (254, 255, 287, 286), (241, 242, 274, 273), (228, 229, 261, 260), (255, 224, 256, 287), (242, 243, 275, 274), (229, 230, 262, 261), (243, 244, 276, 275), (230, 231, 263, 262), (244, 245, 277, 276), (231, 232, 264, 263), (245, 246, 278, 277), (232, 233, 265, 264), (246, 247, 279, 278), (233, 234, 266, 265), (247, 248, 280, 279), (234, 235, 267, 266), (248, 249, 281, 280), (235, 236, 268, 267), (249, 250, 282, 281), (236, 237, 269, 268), (250, 251, 283, 282), (288, 289, 290, 291, 292, 293, 294, 295, 296, 297, 298, 299, 300, 301, 302, 303, 304, 305, 306, 307, 308, 309, 310, 311, 312, 313, 314, 315, 316, 317, 318, 319), (259, 260, 292, 291), (286, 287, 319, 318), (273, 274, 306, 305), (260, 261, 293, 292), (287, 256, 288, 319), (274, 275, 307, 306), (261, 262, 294, 293), (275, 276, 308, 307), (262, 263, 295, 294), (276, 277, 309, 308), (263, 264, 296, 295), (277, 278, 310, 309), (264, 265, 297, 296), (278, 279, 311, 310), (265, 266, 298, 297), (279, 280, 312, 311), (266, 267, 299, 298), (280, 281, 313, 312), (267, 268, 300, 299), (281, 282, 314, 313), (268, 269, 301, 300), (282, 283, 315, 314), (269, 270, 302, 301), (256, 257, 289, 288), (283, 284, 316, 315), (270, 271, 303, 302), (257, 258, 290, 289), (284, 285, 317, 316), (271, 272, 304, 303), (258, 259, 291, 290), (285, 286, 318, 317)])
me_cylinder_003.polygons.foreach_set('use_smooth', [True] * 289)
me_cylinder_003.materials.append(mat_material_005)
me_cylinder_003.use_remesh_preserve_volume = False
me_cylinder_003.use_remesh_preserve_attributes = False
me_cylinder_003.use_mirror_vertex_groups = False
me_cylinder_003.update()
me_cylinder_002 = bpy.data.meshes.new('Cylinder.002')
me_cylinder_002.from_pydata([(9.429e-08, 0.2059, -1.0), (1.162e-08, 0.9023, 1.0), (0.04018, 0.202, -1.0), (0.176, 0.885, 1.0), (0.07881, 0.1903, -1.0), (0.3453, 0.8336, 1.0), (0.1144, 0.1712, -1.0), (0.5013, 0.7503, 1.0), (0.1456, 0.1456, -1.0), (0.638, 0.638, 1.0), (0.1712, 0.1144, -1.0), (0.7503, 0.5013, 1.0), (0.1903, 0.07881, -1.0), (0.8336, 0.3453, 1.0), (0.202, 0.04018, -1.0), (0.885, 0.176, 1.0), (0.2059, 2.458e-07, -1.0), (0.9023, 9.589e-08, 1.0), (0.202, -0.04018, -1.0), (0.885, -0.176, 1.0), (0.1903, -0.07881, -1.0), (0.8336, -0.3453, 1.0), (0.1712, -0.1144, -1.0), (0.7503, -0.5013, 1.0), (0.1456, -0.1456, -1.0), (0.638, -0.638, 1.0), (0.1144, -0.1712, -1.0), (0.5013, -0.7503, 1.0), (0.07881, -0.1903, -1.0), (0.3453, -0.8336, 1.0), (0.04018, -0.202, -1.0), (0.176, -0.885, 1.0), (2.718e-08, -0.2059, -1.0), (-2.824e-07, -0.9023, 1.0), (-0.04018, -0.202, -1.0), (-0.176, -0.885, 1.0), (-0.07881, -0.1903, -1.0), (-0.3453, -0.8336, 1.0), (-0.1144, -0.1712, -1.0), (-0.5013, -0.7503, 1.0), (-0.1456, -0.1456, -1.0), (-0.638, -0.638, 1.0), (-0.1712, -0.1144, -1.0), (-0.7503, -0.5013, 1.0), (-0.1903, -0.07881, -1.0), (-0.8336, -0.3453, 1.0), (-0.202, -0.04018, -1.0), (-0.885, -0.176, 1.0), (-0.2059, 4.291e-07, -1.0), (-0.9023, 8.991e-07, 1.0), (-0.202, 0.04018, -1.0), (-0.885, 0.176, 1.0), (-0.1903, 0.07881, -1.0), (-0.8336, 0.3453, 1.0), (-0.1712, 0.1144, -1.0), (-0.7503, 0.5013, 1.0), (-0.1456, 0.1456, -1.0), (-0.638, 0.638, 1.0), (-0.1144, 0.1712, -1.0), (-0.5013, 0.7503, 1.0), (-0.07881, 0.1903, -1.0), (-0.3453, 0.8336, 1.0), (-0.04018, 0.202, -1.0), (-0.176, 0.885, 1.0), (3.594e-08, 0.6973, -0.5), (1.128e-08, 0.9529, 0.0), (5.845e-09, 0.9508, 0.5), (0.1855, 0.9325, 0.5), (0.1859, 0.9346, 0.0), (0.136, 0.6839, -0.5), (0.3638, 0.8784, 0.5), (0.3647, 0.8804, 0.0), (0.2669, 0.6442, -0.5), (0.5282, 0.7905, 0.5), (0.5294, 0.7923, 0.0), (0.3874, 0.5798, -0.5), (0.6723, 0.6723, 0.5), (0.6738, 0.6738, 0.0), (0.4931, 0.4931, -0.5), (0.7905, 0.5282, 0.5), (0.7923, 0.5294, 0.0), (0.5798, 0.3874, -0.5), (0.8784, 0.3638, 0.5), (0.8804, 0.3647, 0.0), (0.6442, 0.2669, -0.5), (0.9325, 0.1855, 0.5), (0.9346, 0.1859, 0.0), (0.6839, 0.136, -0.5), (0.9508, 8.581e-08, 0.5), (0.9529, 8.466e-08, 0.0), (0.6973, 1.389e-07, -0.5), (0.9325, -0.1855, 0.5), (0.9346, -0.1859, 0.0), (0.6839, -0.136, -0.5), (0.8784, -0.3638, 0.5), (0.8804, -0.3647, 0.0), (0.6442, -0.2669, -0.5), (0.7905, -0.5282, 0.5), (0.7923, -0.5294, 0.0), (0.5798, -0.3874, -0.5), (0.6723, -0.6723, 0.5), (0.6738, -0.6738, 0.0), (0.4931, -0.4931, -0.5), (0.5282, -0.7905, 0.5), (0.5294, -0.7923, 0.0), (0.3874, -0.5798, -0.5), (0.3638, -0.8784, 0.5), (0.3647, -0.8804, 0.0), (0.2669, -0.6442, -0.5), (0.1855, -0.9325, 0.5), (0.1859, -0.9346, 0.0), (0.136, -0.6839, -0.5), (-3.04e-07, -0.9508, 0.5), (-2.992e-07, -0.9529, 0.0), (-1.913e-07, -0.6973, -0.5), (-0.1855, -0.9325, 0.5), (-0.1859, -0.9346, 0.0), (-0.136, -0.6839, -0.5), (-0.3638, -0.8784, 0.5), (-0.3647, -0.8804, 0.0), (-0.2669, -0.6442, -0.5), (-0.5282, -0.7905, 0.5), (-0.5294, -0.7923, 0.0), (-0.3874, -0.5798, -0.5), (-0.6723, -0.6723, 0.5), (-0.6738, -0.6738, 0.0), (-0.4931, -0.4931, -0.5), (-0.7905, -0.5282, 0.5), (-0.7923, -0.5294, 0.0), (-0.5798, -0.3874, -0.5), (-0.8784, -0.3638, 0.5), (-0.8804, -0.3647, 0.0), (-0.6442, -0.2669, -0.5), (-0.9325, -0.1855, 0.5), (-0.9346, -0.1859, 0.0), (-0.6839, -0.136, -0.5), (-0.9508, 9.321e-07, 0.5), (-0.9529, 9.329e-07, 0.0), (-0.6973, 7.596e-07, -0.5), (-0.9325, 0.1855, 0.5), (-0.9346, 0.1859, 0.0), (-0.6839, 0.136, -0.5), (-0.8784, 0.3638, 0.5), (-0.8804, 0.3647, 0.0), (-0.6442, 0.2669, -0.5), (-0.7905, 0.5282, 0.5), (-0.7923, 0.5294, 0.0), (-0.5798, 0.3874, -0.5), (-0.6723, 0.6723, 0.5), (-0.6738, 0.6738, 0.0), (-0.4931, 0.4931, -0.5), (-0.5282, 0.7905, 0.5), (-0.5294, 0.7923, 0.0), (-0.3874, 0.5798, -0.5), (-0.3638, 0.8784, 0.5), (-0.3647, 0.8804, 0.0), (-0.2669, 0.6442, -0.5), (-0.1855, 0.9325, 0.5), (-0.1859, 0.9346, 0.0), (-0.136, 0.6839, -0.5), (1.075e-07, 0.09464, -1.196), (0.01846, 0.09282, -1.196), (0.03622, 0.08744, -1.196), (0.05258, 0.07869, -1.196), (0.06692, 0.06692, -1.196), (0.07869, 0.05258, -1.196), (0.08744, 0.03622, -1.196), (0.09282, 0.01846, -1.196), (0.09464, 2.74e-07, -1.196), (0.09282, -0.01846, -1.196), (0.08744, -0.03622, -1.196), (0.07869, -0.05258, -1.196), (0.06692, -0.06692, -1.196), (0.05258, -0.07869, -1.196), (0.03622, -0.08744, -1.196), (0.01846, -0.09282, -1.196), (7.667e-08, -0.09464, -1.196), (-0.01846, -0.09282, -1.196), (-0.03622, -0.08744, -1.196), (-0.05258, -0.07869, -1.196), (-0.06692, -0.06692, -1.196), (-0.07869, -0.05258, -1.196), (-0.08744, -0.03622, -1.196), (-0.09282, -0.01846, -1.196), (-0.09464, 3.583e-07, -1.196), (-0.09282, 0.01846, -1.196), (-0.08744, 0.03622, -1.196), (-0.07869, 0.05258, -1.196), (-0.06692, 0.06692, -1.196), (-0.05258, 0.07869, -1.196), (-0.03622, 0.08744, -1.196), (-0.01846, 0.09282, -1.196), (8.845e-07, 0.09464, -2.701), (0.01846, 0.09282, -2.701), (0.03622, 0.08744, -2.701), (0.05258, 0.07869, -2.701), (0.06692, 0.06692, -2.701), (0.07869, 0.05258, -2.701), (0.08744, 0.03622, -2.701), (0.09282, 0.01846, -2.701), (0.09464, 2.74e-07, -2.701), (0.09282, -0.01846, -2.701), (0.08744, -0.03622, -2.701), (0.07869, -0.05258, -2.701), (0.06692, -0.06692, -2.701), (0.05258, -0.07869, -2.701), (0.03622, -0.08744, -2.701), (0.01846, -0.09282, -2.701), (8.536e-07, -0.09464, -2.701), (-0.01846, -0.09282, -2.701), (-0.03622, -0.08744, -2.701), (-0.05258, -0.07869, -2.701), (-0.06692, -0.06692, -2.701), (-0.07869, -0.05258, -2.701), (-0.08743, -0.03622, -2.701), (-0.09282, -0.01846, -2.701), (-0.09464, 3.583e-07, -2.701), (-0.09282, 0.01846, -2.701), (-0.08743, 0.03622, -2.701), (-0.07869, 0.05258, -2.701), (-0.06692, 0.06692, -2.701), (-0.05258, 0.07869, -2.701), (-0.03622, 0.08744, -2.701), (-0.01846, 0.09282, -2.701), (9.278e-07, 0.2966, -2.798), (0.05786, 0.2909, -2.798), (0.1135, 0.274, -2.798), (0.1648, 0.2466, -2.798), (0.2097, 0.2097, -2.798), (0.2466, 0.1648, -2.798), (0.274, 0.1135, -2.798), (0.2909, 0.05786, -2.798), (0.2966, 2.168e-07, -2.798), (0.2909, -0.05786, -2.798), (0.274, -0.1135, -2.798), (0.2466, -0.1648, -2.798), (0.2097, -0.2097, -2.798), (0.1648, -0.2466, -2.798), (0.1135, -0.274, -2.798), (0.05786, -0.2909, -2.798), (8.312e-07, -0.2966, -2.798), (-0.05786, -0.2909, -2.798), (-0.1135, -0.274, -2.798), (-0.1648, -0.2466, -2.798), (-0.2097, -0.2097, -2.798), (-0.2466, -0.1648, -2.798), (-0.274, -0.1135, -2.798), (-0.2909, -0.05786, -2.798), (-0.2966, 4.808e-07, -2.798), (-0.2909, 0.05786, -2.798), (-0.274, 0.1135, -2.798), (-0.2466, 0.1648, -2.798), (-0.2097, 0.2097, -2.798), (-0.1648, 0.2466, -2.798), (-0.1135, 0.274, -2.798), (-0.05786, 0.2909, -2.798), (9.396e-07, 0.7974, -2.896), (0.1556, 0.7821, -2.896), (0.3052, 0.7367, -2.896), (0.443, 0.663, -2.896), (0.5639, 0.5639, -2.896), (0.663, 0.443, -2.896), (0.7367, 0.3052, -2.896), (0.7821, 0.1556, -2.896), (0.7974, 9.855e-08, -2.896), (0.7821, -0.1556, -2.896), (0.7367, -0.3052, -2.896), (0.663, -0.443, -2.896), (0.5639, -0.5639, -2.896), (0.443, -0.663, -2.896), (0.3052, -0.7367, -2.896), (0.1556, -0.7821, -2.896), (6.798e-07, -0.7974, -2.896), (-0.1556, -0.7821, -2.896), (-0.3052, -0.7367, -2.896), (-0.443, -0.663, -2.896), (-0.5639, -0.5639, -2.896), (-0.663, -0.443, -2.896), (-0.7367, -0.3052, -2.896), (-0.7821, -0.1556, -2.896), (-0.7974, 8.083e-07, -2.896), (-0.7821, 0.1556, -2.896), (-0.7367, 0.3052, -2.896), (-0.663, 0.443, -2.896), (-0.5639, 0.5639, -2.896), (-0.443, 0.663, -2.896), (-0.3052, 0.7367, -2.896), (-0.1556, 0.7821, -2.896), (9.269e-07, 0.7974, -2.996), (0.1556, 0.7821, -2.996), (0.3052, 0.7367, -2.996), (0.443, 0.663, -2.996), (0.5639, 0.5639, -2.996), (0.663, 0.443, -2.996), (0.7367, 0.3052, -2.996), (0.7821, 0.1556, -2.996), (0.7974, 9.855e-08, -2.996), (0.7821, -0.1556, -2.996), (0.7367, -0.3052, -2.996), (0.663, -0.443, -2.996), (0.5639, -0.5639, -2.996), (0.443, -0.663, -2.996), (0.3052, -0.7367, -2.996), (0.1556, -0.7821, -2.996), (6.671e-07, -0.7974, -2.996), (-0.1556, -0.7821, -2.996), (-0.3052, -0.7367, -2.996), (-0.443, -0.663, -2.996), (-0.5639, -0.5639, -2.996), (-0.663, -0.443, -2.996), (-0.7367, -0.3052, -2.996), (-0.7821, -0.1556, -2.996), (-0.7974, 8.083e-07, -2.996), (-0.7821, 0.1556, -2.996), (-0.7367, 0.3052, -2.996), (-0.663, 0.443, -2.996), (-0.5639, 0.5639, -2.996), (-0.443, 0.663, -2.996), (-0.3052, 0.7367, -2.996), (-0.1556, 0.7821, -2.996)], [], [(66, 1, 3, 67), (67, 3, 5, 70), (70, 5, 7, 73), (73, 7, 9, 76), (76, 9, 11, 79), (79, 11, 13, 82), (82, 13, 15, 85), (85, 15, 17, 88), (88, 17, 19, 91), (91, 19, 21, 94), (94, 21, 23, 97), (97, 23, 25, 100), (100, 25, 27, 103), (103, 27, 29, 106), (106, 29, 31, 109), (109, 31, 33, 112), (112, 33, 35, 115), (115, 35, 37, 118), (118, 37, 39, 121), (121, 39, 41, 124), (124, 41, 43, 127), (127, 43, 45, 130), (130, 45, 47, 133), (133, 47, 49, 136), (136, 49, 51, 139), (139, 51, 53, 142), (142, 53, 55, 145), (145, 55, 57, 148), (148, 57, 59, 151), (151, 59, 61, 154), (154, 61, 63, 157), (157, 63, 1, 66), (62, 0, 160, 191), (62, 159, 64, 0), (159, 158, 65, 64), (158, 157, 66, 65), (60, 156, 159, 62), (156, 155, 158, 159), (155, 154, 157, 158), (58, 153, 156, 60), (153, 152, 155, 156), (152, 151, 154, 155), (56, 150, 153, 58), (150, 149, 152, 153), (149, 148, 151, 152), (54, 147, 150, 56), (147, 146, 149, 150), (146, 145, 148, 149), (52, 144, 147, 54), (144, 143, 146, 147), (143, 142, 145, 146), (50, 141, 144, 52), (141, 140, 143, 144), (140, 139, 142, 143), (48, 138, 141, 50), (138, 137, 140, 141), (137, 136, 139, 140), (46, 135, 138, 48), (135, 134, 137, 138), (134, 133, 136, 137), (44, 132, 135, 46), (132, 131, 134, 135), (131, 130, 133, 134), (42, 129, 132, 44), (129, 128, 131, 132), (128, 127, 130, 131), (40, 126, 129, 42), (126, 125, 128, 129), (125, 124, 127, 128), (38, 123, 126, 40), (123, 122, 125, 126), (122, 121, 124, 125), (36, 120, 123, 38), (120, 119, 122, 123), (119, 118, 121, 122), (34, 117, 120, 36), (117, 116, 119, 120), (116, 115, 118, 119), (32, 114, 117, 34), (114, 113, 116, 117), (113, 112, 115, 116), (30, 111, 114, 32), (111, 110, 113, 114), (110, 109, 112, 113), (28, 108, 111, 30), (108, 107, 110, 111), (107, 106, 109, 110), (26, 105, 108, 28), (105, 104, 107, 108), (104, 103, 106, 107), (24, 102, 105, 26), (102, 101, 104, 105), (101, 100, 103, 104), (22, 99, 102, 24), (99, 98, 101, 102), (98, 97, 100, 101), (20, 96, 99, 22), (96, 95, 98, 99), (95, 94, 97, 98), (18, 93, 96, 20), (93, 92, 95, 96), (92, 91, 94, 95), (16, 90, 93, 18), (90, 89, 92, 93), (89, 88, 91, 92), (14, 87, 90, 16), (87, 86, 89, 90), (86, 85, 88, 89), (12, 84, 87, 14), (84, 83, 86, 87), (83, 82, 85, 86), (10, 81, 84, 12), (81, 80, 83, 84), (80, 79, 82, 83), (8, 78, 81, 10), (78, 77, 80, 81), (77, 76, 79, 80), (6, 75, 78, 8), (75, 74, 77, 78), (74, 73, 76, 77), (4, 72, 75, 6), (72, 71, 74, 75), (71, 70, 73, 74), (2, 69, 72, 4), (69, 68, 71, 72), (68, 67, 70, 71), (0, 64, 69, 2), (64, 65, 68, 69), (65, 66, 67, 68), (167, 168, 200, 199), (18, 20, 170, 169), (36, 38, 179, 178), (54, 56, 188, 187), (10, 12, 166, 165), (28, 30, 175, 174), (46, 48, 184, 183), (2, 4, 162, 161), (20, 22, 171, 170), (38, 40, 180, 179), (56, 58, 189, 188), (12, 14, 167, 166), (30, 32, 176, 175), (48, 50, 185, 184), (4, 6, 163, 162), (22, 24, 172, 171), (40, 42, 181, 180), (58, 60, 190, 189), (14, 16, 168, 167), (32, 34, 177, 176), (50, 52, 186, 185), (6, 8, 164, 163), (24, 26, 173, 172), (42, 44, 182, 181), (60, 62, 191, 190), (16, 18, 169, 168), (34, 36, 178, 177), (52, 54, 187, 186), (8, 10, 165, 164), (26, 28, 174, 173), (44, 46, 183, 182), (0, 2, 161, 160), (202, 203, 235, 234), (181, 182, 214, 213), (168, 169, 201, 200), (182, 183, 215, 214), (169, 170, 202, 201), (183, 184, 216, 215), (170, 171, 203, 202), (184, 185, 217, 216), (171, 172, 204, 203), (185, 186, 218, 217), (172, 173, 205, 204), (186, 187, 219, 218), (173, 174, 206, 205), (160, 161, 193, 192), (187, 188, 220, 219), (174, 175, 207, 206), (161, 162, 194, 193), (188, 189, 221, 220), (175, 176, 208, 207), (162, 163, 195, 194), (189, 190, 222, 221), (176, 177, 209, 208), (163, 164, 196, 195), (190, 191, 223, 222), (177, 178, 210, 209), (164, 165, 197, 196), (191, 160, 192, 223), (178, 179, 211, 210), (165, 166, 198, 197), (179, 180, 212, 211), (166, 167, 199, 198), (180, 181, 213, 212), (237, 238, 270, 269), (216, 217, 249, 248), (203, 204, 236, 235), (217, 218, 250, 249), (204, 205, 237, 236), (218, 219, 251, 250), (205, 206, 238, 237), (192, 193, 225, 224), (219, 220, 252, 251), (206, 207, 239, 238), (193, 194, 226, 225), (220, 221, 253, 252), (207, 208, 240, 239), (194, 195, 227, 226), (221, 222, 254, 253), (208, 209, 241, 240), (195, 196, 228, 227), (222, 223, 255, 254), (209, 210, 242, 241), (196, 197, 229, 228), (223, 192, 224, 255), (210, 211, 243, 242), (197, 198, 230, 229), (211, 212, 244, 243), (198, 199, 231, 230), (212, 213, 245, 244), (199, 200, 232, 231), (213, 214, 246, 245), (200, 201, 233, 232), (214, 215, 247, 246), (201, 202, 234, 233), (215, 216, 248, 247), (272, 273, 305, 304), (224, 225, 257, 256), (251, 252, 284, 283), (238, 239, 271, 270), (225, 226, 258, 257), (252, 253, 285, 284), (239, 240, 272, 271), (226, 227, 259, 258), (253, 254, 286, 285), (240, 241, 273, 272), (227, 228, 260, 259), (254, 255, 287, 286), (241, 242, 274, 273), (228, 229, 261, 260), (255, 224, 256, 287), (242, 243, 275, 274), (229, 230, 262, 261), (243, 244, 276, 275), (230, 231, 263, 262), (244, 245, 277, 276), (231, 232, 264, 263), (245, 246, 278, 277), (232, 233, 265, 264), (246, 247, 279, 278), (233, 234, 266, 265), (247, 248, 280, 279), (234, 235, 267, 266), (248, 249, 281, 280), (235, 236, 268, 267), (249, 250, 282, 281), (236, 237, 269, 268), (250, 251, 283, 282), (288, 289, 290, 291, 292, 293, 294, 295, 296, 297, 298, 299, 300, 301, 302, 303, 304, 305, 306, 307, 308, 309, 310, 311, 312, 313, 314, 315, 316, 317, 318, 319), (259, 260, 292, 291), (286, 287, 319, 318), (273, 274, 306, 305), (260, 261, 293, 292), (287, 256, 288, 319), (274, 275, 307, 306), (261, 262, 294, 293), (275, 276, 308, 307), (262, 263, 295, 294), (276, 277, 309, 308), (263, 264, 296, 295), (277, 278, 310, 309), (264, 265, 297, 296), (278, 279, 311, 310), (265, 266, 298, 297), (279, 280, 312, 311), (266, 267, 299, 298), (280, 281, 313, 312), (267, 268, 300, 299), (281, 282, 314, 313), (268, 269, 301, 300), (282, 283, 315, 314), (269, 270, 302, 301), (256, 257, 289, 288), (283, 284, 316, 315), (270, 271, 303, 302), (257, 258, 290, 289), (284, 285, 317, 316), (271, 272, 304, 303), (258, 259, 291, 290), (285, 286, 318, 317)])
me_cylinder_002.polygons.foreach_set('use_smooth', [True] * 289)
me_cylinder_002.materials.append(mat_material_004)
me_cylinder_002.use_remesh_preserve_volume = False
me_cylinder_002.use_remesh_preserve_attributes = False
me_cylinder_002.use_mirror_vertex_groups = False
me_cylinder_002.update()
me_plane_001 = bpy.data.meshes.new('Plane.001')
me_plane_001.from_pydata([(-3.0, -3.0, 0.0), (3.0, -3.0, 0.0), (-3.0, 3.0, 0.0), (3.0, 3.0, 0.0)], [], [(0, 1, 3, 2)])
me_plane_001.materials.append(mat_material_002)
me_plane_001.use_remesh_preserve_volume = False
me_plane_001.use_remesh_preserve_attributes = False
me_plane_001.use_mirror_vertex_groups = False
me_plane_001.update()
me_plane = bpy.data.meshes.new('Plane')
me_plane.from_pydata([(-3.0, -3.0, 0.0), (3.0, -3.0, 0.0), (-3.0, 3.0, 0.0), (3.0, 3.0, 0.0)], [], [(0, 1, 3, 2)])
me_plane.materials.append(mat_material_001)
me_plane.use_remesh_preserve_volume = False
me_plane.use_remesh_preserve_attributes = False
me_plane.use_mirror_vertex_groups = False
me_plane.update()
me_cylinder = bpy.data.meshes.new('Cylinder')
me_cylinder.from_pydata([(9.429e-08, 0.2059, -1.0), (1.162e-08, 0.9023, 1.0), (0.04018, 0.202, -1.0), (0.176, 0.885, 1.0), (0.07881, 0.1903, -1.0), (0.3453, 0.8336, 1.0), (0.1144, 0.1712, -1.0), (0.5013, 0.7503, 1.0), (0.1456, 0.1456, -1.0), (0.638, 0.638, 1.0), (0.1712, 0.1144, -1.0), (0.7503, 0.5013, 1.0), (0.1903, 0.07881, -1.0), (0.8336, 0.3453, 1.0), (0.202, 0.04018, -1.0), (0.885, 0.176, 1.0), (0.2059, 2.458e-07, -1.0), (0.9023, 9.589e-08, 1.0), (0.202, -0.04018, -1.0), (0.885, -0.176, 1.0), (0.1903, -0.07881, -1.0), (0.8336, -0.3453, 1.0), (0.1712, -0.1144, -1.0), (0.7503, -0.5013, 1.0), (0.1456, -0.1456, -1.0), (0.638, -0.638, 1.0), (0.1144, -0.1712, -1.0), (0.5013, -0.7503, 1.0), (0.07881, -0.1903, -1.0), (0.3453, -0.8336, 1.0), (0.04018, -0.202, -1.0), (0.176, -0.885, 1.0), (2.718e-08, -0.2059, -1.0), (-2.824e-07, -0.9023, 1.0), (-0.04018, -0.202, -1.0), (-0.176, -0.885, 1.0), (-0.07881, -0.1903, -1.0), (-0.3453, -0.8336, 1.0), (-0.1144, -0.1712, -1.0), (-0.5013, -0.7503, 1.0), (-0.1456, -0.1456, -1.0), (-0.638, -0.638, 1.0), (-0.1712, -0.1144, -1.0), (-0.7503, -0.5013, 1.0), (-0.1903, -0.07881, -1.0), (-0.8336, -0.3453, 1.0), (-0.202, -0.04018, -1.0), (-0.885, -0.176, 1.0), (-0.2059, 4.291e-07, -1.0), (-0.9023, 8.991e-07, 1.0), (-0.202, 0.04018, -1.0), (-0.885, 0.176, 1.0), (-0.1903, 0.07881, -1.0), (-0.8336, 0.3453, 1.0), (-0.1712, 0.1144, -1.0), (-0.7503, 0.5013, 1.0), (-0.1456, 0.1456, -1.0), (-0.638, 0.638, 1.0), (-0.1144, 0.1712, -1.0), (-0.5013, 0.7503, 1.0), (-0.07881, 0.1903, -1.0), (-0.3453, 0.8336, 1.0), (-0.04018, 0.202, -1.0), (-0.176, 0.885, 1.0), (3.594e-08, 0.6973, -0.5), (1.128e-08, 0.9529, 0.0), (5.845e-09, 0.9508, 0.5), (0.1855, 0.9325, 0.5), (0.1859, 0.9346, 0.0), (0.136, 0.6839, -0.5), (0.3638, 0.8784, 0.5), (0.3647, 0.8804, 0.0), (0.2669, 0.6442, -0.5), (0.5282, 0.7905, 0.5), (0.5294, 0.7923, 0.0), (0.3874, 0.5798, -0.5), (0.6723, 0.6723, 0.5), (0.6738, 0.6738, 0.0), (0.4931, 0.4931, -0.5), (0.7905, 0.5282, 0.5), (0.7923, 0.5294, 0.0), (0.5798, 0.3874, -0.5), (0.8784, 0.3638, 0.5), (0.8804, 0.3647, 0.0), (0.6442, 0.2669, -0.5), (0.9325, 0.1855, 0.5), (0.9346, 0.1859, 0.0), (0.6839, 0.136, -0.5), (0.9508, 8.581e-08, 0.5), (0.9529, 8.466e-08, 0.0), (0.6973, 1.389e-07, -0.5), (0.9325, -0.1855, 0.5), (0.9346, -0.1859, 0.0), (0.6839, -0.136, -0.5), (0.8784, -0.3638, 0.5), (0.8804, -0.3647, 0.0), (0.6442, -0.2669, -0.5), (0.7905, -0.5282, 0.5), (0.7923, -0.5294, 0.0), (0.5798, -0.3874, -0.5), (0.6723, -0.6723, 0.5), (0.6738, -0.6738, 0.0), (0.4931, -0.4931, -0.5), (0.5282, -0.7905, 0.5), (0.5294, -0.7923, 0.0), (0.3874, -0.5798, -0.5), (0.3638, -0.8784, 0.5), (0.3647, -0.8804, 0.0), (0.2669, -0.6442, -0.5), (0.1855, -0.9325, 0.5), (0.1859, -0.9346, 0.0), (0.136, -0.6839, -0.5), (-3.04e-07, -0.9508, 0.5), (-2.992e-07, -0.9529, 0.0), (-1.913e-07, -0.6973, -0.5), (-0.1855, -0.9325, 0.5), (-0.1859, -0.9346, 0.0), (-0.136, -0.6839, -0.5), (-0.3638, -0.8784, 0.5), (-0.3647, -0.8804, 0.0), (-0.2669, -0.6442, -0.5), (-0.5282, -0.7905, 0.5), (-0.5294, -0.7923, 0.0), (-0.3874, -0.5798, -0.5), (-0.6723, -0.6723, 0.5), (-0.6738, -0.6738, 0.0), (-0.4931, -0.4931, -0.5), (-0.7905, -0.5282, 0.5), (-0.7923, -0.5294, 0.0), (-0.5798, -0.3874, -0.5), (-0.8784, -0.3638, 0.5), (-0.8804, -0.3647, 0.0), (-0.6442, -0.2669, -0.5), (-0.9325, -0.1855, 0.5), (-0.9346, -0.1859, 0.0), (-0.6839, -0.136, -0.5), (-0.9508, 9.321e-07, 0.5), (-0.9529, 9.329e-07, 0.0), (-0.6973, 7.596e-07, -0.5), (-0.9325, 0.1855, 0.5), (-0.9346, 0.1859, 0.0), (-0.6839, 0.136, -0.5), (-0.8784, 0.3638, 0.5), (-0.8804, 0.3647, 0.0), (-0.6442, 0.2669, -0.5), (-0.7905, 0.5282, 0.5), (-0.7923, 0.5294, 0.0), (-0.5798, 0.3874, -0.5), (-0.6723, 0.6723, 0.5), (-0.6738, 0.6738, 0.0), (-0.4931, 0.4931, -0.5), (-0.5282, 0.7905, 0.5), (-0.5294, 0.7923, 0.0), (-0.3874, 0.5798, -0.5), (-0.3638, 0.8784, 0.5), (-0.3647, 0.8804, 0.0), (-0.2669, 0.6442, -0.5), (-0.1855, 0.9325, 0.5), (-0.1859, 0.9346, 0.0), (-0.136, 0.6839, -0.5), (1.075e-07, 0.09464, -1.196), (0.01846, 0.09282, -1.196), (0.03622, 0.08744, -1.196), (0.05258, 0.07869, -1.196), (0.06692, 0.06692, -1.196), (0.07869, 0.05258, -1.196), (0.08744, 0.03622, -1.196), (0.09282, 0.01846, -1.196), (0.09464, 2.74e-07, -1.196), (0.09282, -0.01846, -1.196), (0.08744, -0.03622, -1.196), (0.07869, -0.05258, -1.196), (0.06692, -0.06692, -1.196), (0.05258, -0.07869, -1.196), (0.03622, -0.08744, -1.196), (0.01846, -0.09282, -1.196), (7.667e-08, -0.09464, -1.196), (-0.01846, -0.09282, -1.196), (-0.03622, -0.08744, -1.196), (-0.05258, -0.07869, -1.196), (-0.06692, -0.06692, -1.196), (-0.07869, -0.05258, -1.196), (-0.08744, -0.03622, -1.196), (-0.09282, -0.01846, -1.196), (-0.09464, 3.583e-07, -1.196), (-0.09282, 0.01846, -1.196), (-0.08744, 0.03622, -1.196), (-0.07869, 0.05258, -1.196), (-0.06692, 0.06692, -1.196), (-0.05258, 0.07869, -1.196), (-0.03622, 0.08744, -1.196), (-0.01846, 0.09282, -1.196), (8.845e-07, 0.09464, -2.701), (0.01846, 0.09282, -2.701), (0.03622, 0.08744, -2.701), (0.05258, 0.07869, -2.701), (0.06692, 0.06692, -2.701), (0.07869, 0.05258, -2.701), (0.08744, 0.03622, -2.701), (0.09282, 0.01846, -2.701), (0.09464, 2.74e-07, -2.701), (0.09282, -0.01846, -2.701), (0.08744, -0.03622, -2.701), (0.07869, -0.05258, -2.701), (0.06692, -0.06692, -2.701), (0.05258, -0.07869, -2.701), (0.03622, -0.08744, -2.701), (0.01846, -0.09282, -2.701), (8.536e-07, -0.09464, -2.701), (-0.01846, -0.09282, -2.701), (-0.03622, -0.08744, -2.701), (-0.05258, -0.07869, -2.701), (-0.06692, -0.06692, -2.701), (-0.07869, -0.05258, -2.701), (-0.08743, -0.03622, -2.701), (-0.09282, -0.01846, -2.701), (-0.09464, 3.583e-07, -2.701), (-0.09282, 0.01846, -2.701), (-0.08743, 0.03622, -2.701), (-0.07869, 0.05258, -2.701), (-0.06692, 0.06692, -2.701), (-0.05258, 0.07869, -2.701), (-0.03622, 0.08744, -2.701), (-0.01846, 0.09282, -2.701), (9.278e-07, 0.2966, -2.798), (0.05786, 0.2909, -2.798), (0.1135, 0.274, -2.798), (0.1648, 0.2466, -2.798), (0.2097, 0.2097, -2.798), (0.2466, 0.1648, -2.798), (0.274, 0.1135, -2.798), (0.2909, 0.05786, -2.798), (0.2966, 2.168e-07, -2.798), (0.2909, -0.05786, -2.798), (0.274, -0.1135, -2.798), (0.2466, -0.1648, -2.798), (0.2097, -0.2097, -2.798), (0.1648, -0.2466, -2.798), (0.1135, -0.274, -2.798), (0.05786, -0.2909, -2.798), (8.312e-07, -0.2966, -2.798), (-0.05786, -0.2909, -2.798), (-0.1135, -0.274, -2.798), (-0.1648, -0.2466, -2.798), (-0.2097, -0.2097, -2.798), (-0.2466, -0.1648, -2.798), (-0.274, -0.1135, -2.798), (-0.2909, -0.05786, -2.798), (-0.2966, 4.808e-07, -2.798), (-0.2909, 0.05786, -2.798), (-0.274, 0.1135, -2.798), (-0.2466, 0.1648, -2.798), (-0.2097, 0.2097, -2.798), (-0.1648, 0.2466, -2.798), (-0.1135, 0.274, -2.798), (-0.05786, 0.2909, -2.798), (9.396e-07, 0.7974, -2.896), (0.1556, 0.7821, -2.896), (0.3052, 0.7367, -2.896), (0.443, 0.663, -2.896), (0.5639, 0.5639, -2.896), (0.663, 0.443, -2.896), (0.7367, 0.3052, -2.896), (0.7821, 0.1556, -2.896), (0.7974, 9.855e-08, -2.896), (0.7821, -0.1556, -2.896), (0.7367, -0.3052, -2.896), (0.663, -0.443, -2.896), (0.5639, -0.5639, -2.896), (0.443, -0.663, -2.896), (0.3052, -0.7367, -2.896), (0.1556, -0.7821, -2.896), (6.798e-07, -0.7974, -2.896), (-0.1556, -0.7821, -2.896), (-0.3052, -0.7367, -2.896), (-0.443, -0.663, -2.896), (-0.5639, -0.5639, -2.896), (-0.663, -0.443, -2.896), (-0.7367, -0.3052, -2.896), (-0.7821, -0.1556, -2.896), (-0.7974, 8.083e-07, -2.896), (-0.7821, 0.1556, -2.896), (-0.7367, 0.3052, -2.896), (-0.663, 0.443, -2.896), (-0.5639, 0.5639, -2.896), (-0.443, 0.663, -2.896), (-0.3052, 0.7367, -2.896), (-0.1556, 0.7821, -2.896), (9.269e-07, 0.7974, -2.996), (0.1556, 0.7821, -2.996), (0.3052, 0.7367, -2.996), (0.443, 0.663, -2.996), (0.5639, 0.5639, -2.996), (0.663, 0.443, -2.996), (0.7367, 0.3052, -2.996), (0.7821, 0.1556, -2.996), (0.7974, 9.855e-08, -2.996), (0.7821, -0.1556, -2.996), (0.7367, -0.3052, -2.996), (0.663, -0.443, -2.996), (0.5639, -0.5639, -2.996), (0.443, -0.663, -2.996), (0.3052, -0.7367, -2.996), (0.1556, -0.7821, -2.996), (6.671e-07, -0.7974, -2.996), (-0.1556, -0.7821, -2.996), (-0.3052, -0.7367, -2.996), (-0.443, -0.663, -2.996), (-0.5639, -0.5639, -2.996), (-0.663, -0.443, -2.996), (-0.7367, -0.3052, -2.996), (-0.7821, -0.1556, -2.996), (-0.7974, 8.083e-07, -2.996), (-0.7821, 0.1556, -2.996), (-0.7367, 0.3052, -2.996), (-0.663, 0.443, -2.996), (-0.5639, 0.5639, -2.996), (-0.443, 0.663, -2.996), (-0.3052, 0.7367, -2.996), (-0.1556, 0.7821, -2.996)], [], [(66, 1, 3, 67), (67, 3, 5, 70), (70, 5, 7, 73), (73, 7, 9, 76), (76, 9, 11, 79), (79, 11, 13, 82), (82, 13, 15, 85), (85, 15, 17, 88), (88, 17, 19, 91), (91, 19, 21, 94), (94, 21, 23, 97), (97, 23, 25, 100), (100, 25, 27, 103), (103, 27, 29, 106), (106, 29, 31, 109), (109, 31, 33, 112), (112, 33, 35, 115), (115, 35, 37, 118), (118, 37, 39, 121), (121, 39, 41, 124), (124, 41, 43, 127), (127, 43, 45, 130), (130, 45, 47, 133), (133, 47, 49, 136), (136, 49, 51, 139), (139, 51, 53, 142), (142, 53, 55, 145), (145, 55, 57, 148), (148, 57, 59, 151), (151, 59, 61, 154), (154, 61, 63, 157), (157, 63, 1, 66), (62, 0, 160, 191), (62, 159, 64, 0), (159, 158, 65, 64), (158, 157, 66, 65), (60, 156, 159, 62), (156, 155, 158, 159), (155, 154, 157, 158), (58, 153, 156, 60), (153, 152, 155, 156), (152, 151, 154, 155), (56, 150, 153, 58), (150, 149, 152, 153), (149, 148, 151, 152), (54, 147, 150, 56), (147, 146, 149, 150), (146, 145, 148, 149), (52, 144, 147, 54), (144, 143, 146, 147), (143, 142, 145, 146), (50, 141, 144, 52), (141, 140, 143, 144), (140, 139, 142, 143), (48, 138, 141, 50), (138, 137, 140, 141), (137, 136, 139, 140), (46, 135, 138, 48), (135, 134, 137, 138), (134, 133, 136, 137), (44, 132, 135, 46), (132, 131, 134, 135), (131, 130, 133, 134), (42, 129, 132, 44), (129, 128, 131, 132), (128, 127, 130, 131), (40, 126, 129, 42), (126, 125, 128, 129), (125, 124, 127, 128), (38, 123, 126, 40), (123, 122, 125, 126), (122, 121, 124, 125), (36, 120, 123, 38), (120, 119, 122, 123), (119, 118, 121, 122), (34, 117, 120, 36), (117, 116, 119, 120), (116, 115, 118, 119), (32, 114, 117, 34), (114, 113, 116, 117), (113, 112, 115, 116), (30, 111, 114, 32), (111, 110, 113, 114), (110, 109, 112, 113), (28, 108, 111, 30), (108, 107, 110, 111), (107, 106, 109, 110), (26, 105, 108, 28), (105, 104, 107, 108), (104, 103, 106, 107), (24, 102, 105, 26), (102, 101, 104, 105), (101, 100, 103, 104), (22, 99, 102, 24), (99, 98, 101, 102), (98, 97, 100, 101), (20, 96, 99, 22), (96, 95, 98, 99), (95, 94, 97, 98), (18, 93, 96, 20), (93, 92, 95, 96), (92, 91, 94, 95), (16, 90, 93, 18), (90, 89, 92, 93), (89, 88, 91, 92), (14, 87, 90, 16), (87, 86, 89, 90), (86, 85, 88, 89), (12, 84, 87, 14), (84, 83, 86, 87), (83, 82, 85, 86), (10, 81, 84, 12), (81, 80, 83, 84), (80, 79, 82, 83), (8, 78, 81, 10), (78, 77, 80, 81), (77, 76, 79, 80), (6, 75, 78, 8), (75, 74, 77, 78), (74, 73, 76, 77), (4, 72, 75, 6), (72, 71, 74, 75), (71, 70, 73, 74), (2, 69, 72, 4), (69, 68, 71, 72), (68, 67, 70, 71), (0, 64, 69, 2), (64, 65, 68, 69), (65, 66, 67, 68), (167, 168, 200, 199), (18, 20, 170, 169), (36, 38, 179, 178), (54, 56, 188, 187), (10, 12, 166, 165), (28, 30, 175, 174), (46, 48, 184, 183), (2, 4, 162, 161), (20, 22, 171, 170), (38, 40, 180, 179), (56, 58, 189, 188), (12, 14, 167, 166), (30, 32, 176, 175), (48, 50, 185, 184), (4, 6, 163, 162), (22, 24, 172, 171), (40, 42, 181, 180), (58, 60, 190, 189), (14, 16, 168, 167), (32, 34, 177, 176), (50, 52, 186, 185), (6, 8, 164, 163), (24, 26, 173, 172), (42, 44, 182, 181), (60, 62, 191, 190), (16, 18, 169, 168), (34, 36, 178, 177), (52, 54, 187, 186), (8, 10, 165, 164), (26, 28, 174, 173), (44, 46, 183, 182), (0, 2, 161, 160), (202, 203, 235, 234), (181, 182, 214, 213), (168, 169, 201, 200), (182, 183, 215, 214), (169, 170, 202, 201), (183, 184, 216, 215), (170, 171, 203, 202), (184, 185, 217, 216), (171, 172, 204, 203), (185, 186, 218, 217), (172, 173, 205, 204), (186, 187, 219, 218), (173, 174, 206, 205), (160, 161, 193, 192), (187, 188, 220, 219), (174, 175, 207, 206), (161, 162, 194, 193), (188, 189, 221, 220), (175, 176, 208, 207), (162, 163, 195, 194), (189, 190, 222, 221), (176, 177, 209, 208), (163, 164, 196, 195), (190, 191, 223, 222), (177, 178, 210, 209), (164, 165, 197, 196), (191, 160, 192, 223), (178, 179, 211, 210), (165, 166, 198, 197), (179, 180, 212, 211), (166, 167, 199, 198), (180, 181, 213, 212), (237, 238, 270, 269), (216, 217, 249, 248), (203, 204, 236, 235), (217, 218, 250, 249), (204, 205, 237, 236), (218, 219, 251, 250), (205, 206, 238, 237), (192, 193, 225, 224), (219, 220, 252, 251), (206, 207, 239, 238), (193, 194, 226, 225), (220, 221, 253, 252), (207, 208, 240, 239), (194, 195, 227, 226), (221, 222, 254, 253), (208, 209, 241, 240), (195, 196, 228, 227), (222, 223, 255, 254), (209, 210, 242, 241), (196, 197, 229, 228), (223, 192, 224, 255), (210, 211, 243, 242), (197, 198, 230, 229), (211, 212, 244, 243), (198, 199, 231, 230), (212, 213, 245, 244), (199, 200, 232, 231), (213, 214, 246, 245), (200, 201, 233, 232), (214, 215, 247, 246), (201, 202, 234, 233), (215, 216, 248, 247), (272, 273, 305, 304), (224, 225, 257, 256), (251, 252, 284, 283), (238, 239, 271, 270), (225, 226, 258, 257), (252, 253, 285, 284), (239, 240, 272, 271), (226, 227, 259, 258), (253, 254, 286, 285), (240, 241, 273, 272), (227, 228, 260, 259), (254, 255, 287, 286), (241, 242, 274, 273), (228, 229, 261, 260), (255, 224, 256, 287), (242, 243, 275, 274), (229, 230, 262, 261), (243, 244, 276, 275), (230, 231, 263, 262), (244, 245, 277, 276), (231, 232, 264, 263), (245, 246, 278, 277), (232, 233, 265, 264), (246, 247, 279, 278), (233, 234, 266, 265), (247, 248, 280, 279), (234, 235, 267, 266), (248, 249, 281, 280), (235, 236, 268, 267), (249, 250, 282, 281), (236, 237, 269, 268), (250, 251, 283, 282), (288, 289, 290, 291, 292, 293, 294, 295, 296, 297, 298, 299, 300, 301, 302, 303, 304, 305, 306, 307, 308, 309, 310, 311, 312, 313, 314, 315, 316, 317, 318, 319), (259, 260, 292, 291), (286, 287, 319, 318), (273, 274, 306, 305), (260, 261, 293, 292), (287, 256, 288, 319), (274, 275, 307, 306), (261, 262, 294, 293), (275, 276, 308, 307), (262, 263, 295, 294), (276, 277, 309, 308), (263, 264, 296, 295), (277, 278, 310, 309), (264, 265, 297, 296), (278, 279, 311, 310), (265, 266, 298, 297), (279, 280, 312, 311), (266, 267, 299, 298), (280, 281, 313, 312), (267, 268, 300, 299), (281, 282, 314, 313), (268, 269, 301, 300), (282, 283, 315, 314), (269, 270, 302, 301), (256, 257, 289, 288), (283, 284, 316, 315), (270, 271, 303, 302), (257, 258, 290, 289), (284, 285, 317, 316), (271, 272, 304, 303), (258, 259, 291, 290), (285, 286, 318, 317)])
me_cylinder.polygons.foreach_set('use_smooth', [True] * 289)
me_cylinder.materials.append(mat_material_003)
me_cylinder.use_remesh_preserve_volume = False
me_cylinder.use_remesh_preserve_attributes = False
me_cylinder.use_mirror_vertex_groups = False
me_cylinder.update()

# ---- objects
ob_cylinder_004 = bpy.data.objects.new('Cylinder.004', me_cylinder_005)
ob_cylinder_003 = bpy.data.objects.new('Cylinder.003', me_cylinder_004)
ob_cylinder_002 = bpy.data.objects.new('Cylinder.002', me_cylinder_003)
ob_cylinder_001 = bpy.data.objects.new('Cylinder.001', me_cylinder_002)
ob_plane_001 = bpy.data.objects.new('Plane.001', me_plane_001)
ob_plane = bpy.data.objects.new('Plane', me_plane)
ob_cylinder = bpy.data.objects.new('Cylinder', me_cylinder)
ob_lamp = bpy.data.objects.new('Lamp', light_lamp)
ob_camera = bpy.data.objects.new('Camera', cam_camera)

# ---- transforms, parenting, visibility, modifiers, constraints
ob_cylinder_004.location = (-3.974, 2.928, 0.0)
ob_cylinder_004.lineart.crease_threshold = 0.0
_m = ob_cylinder_004.modifiers.new('Subsurf', 'SUBSURF')
_m.uv_smooth = 'PRESERVE_CORNERS'
_m.levels = 3
_m.render_levels = 3
_m.show_only_control_edges = False
ob_cylinder_003.location = (-3.974, -3.955, 0.0)
ob_cylinder_003.lineart.crease_threshold = 0.0
_m = ob_cylinder_003.modifiers.new('Subsurf', 'SUBSURF')
_m.uv_smooth = 'PRESERVE_CORNERS'
_m.levels = 3
_m.render_levels = 3
_m.show_only_control_edges = False
ob_cylinder_002.location = (2.955, -3.955, 0.0)
ob_cylinder_002.lineart.crease_threshold = 0.0
_m = ob_cylinder_002.modifiers.new('Subsurf', 'SUBSURF')
_m.uv_smooth = 'PRESERVE_CORNERS'
_m.levels = 3
_m.render_levels = 3
_m.show_only_control_edges = False
ob_cylinder_001.location = (2.955, 0.0, 0.0)
ob_cylinder_001.lineart.crease_threshold = 0.0
_m = ob_cylinder_001.modifiers.new('Subsurf', 'SUBSURF')
_m.uv_smooth = 'PRESERVE_CORNERS'
_m.levels = 3
_m.render_levels = 3
_m.show_only_control_edges = False
ob_plane_001.location = (12.74, -10.79, 10.42)
ob_plane_001.rotation_euler = (8.742e-08, 0.8053, 5.632)
ob_plane_001.lineart.crease_threshold = 0.0
ob_plane.location = (0.0, 0.0, -3.015)
ob_plane.scale = (2.099, 2.099, 2.099)
ob_plane.lineart.crease_threshold = 0.0
ob_cylinder.location = (0.0, 0.0, 0.0)
ob_cylinder.lineart.crease_threshold = 0.0
_m = ob_cylinder.modifiers.new('Subsurf', 'SUBSURF')
_m.uv_smooth = 'PRESERVE_CORNERS'
_m.levels = 3
_m.render_levels = 3
_m.show_only_control_edges = False
ob_lamp.location = (4.076, 1.005, 5.904)
ob_lamp.rotation_euler = (0.6503, 0.05522, 1.866)
ob_lamp.lock_rotations_4d = False
ob_lamp.empty_display_type = 'ARROWS'
ob_lamp.color = (0.0, 0.0, 0.0, 0.0)
ob_lamp.lineart.crease_threshold = 0.0
ob_camera.location = (8.445, -8.345, 6.98)
ob_camera.rotation_euler = (0.9693, 0.009728, 0.7644)
ob_camera.lock_rotations_4d = False
ob_camera.empty_display_type = 'ARROWS'
ob_camera.color = (0.0, 0.0, 0.0, 0.0)
ob_camera.display_type = 'WIRE'
ob_camera.lineart.crease_threshold = 0.0

# ---- collection membership
col_collection_1.objects.link(ob_cylinder_004)
col_collection_1.objects.link(ob_cylinder_003)
col_collection_1.objects.link(ob_cylinder_002)
col_collection_1.objects.link(ob_cylinder_001)
col_collection_1.objects.link(ob_plane_001)
col_collection_1.objects.link(ob_plane)
col_collection_1.objects.link(ob_cylinder)
col_collection_1.objects.link(ob_lamp)
col_collection_1.objects.link(ob_camera)

# ---- scene / render settings (as saved in the file)
scene.camera = ob_camera
scene.frame_start = 1; scene.frame_end = 250; scene.frame_set(0)
scene.render.engine = 'CYCLES'
scene.render.resolution_percentage = 50
scene.render.dither_intensity = 0.0
scene.cycles.use_denoising = False
scene.cycles.samples = 128
scene.cycles.sampling_pattern = 'TABULATED_SOBOL'
scene.cycles.light_sampling_threshold = 0.0
scene.cycles.use_adaptive_sampling = False
scene.cycles.use_light_tree = False
scene.cycles.blur_glossy = 0.0
scene.cycles.sample_clamp_indirect = 0.0
scene.view_settings.view_transform = 'Standard'
bpy.context.view_layer.update()
